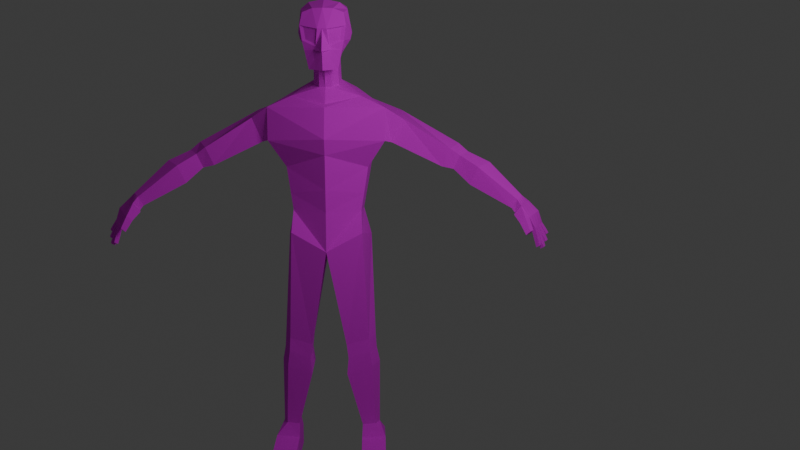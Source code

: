 # Source: startgameanim.blend1bibik.blend  (saved by Blender 4.2.66; exported with 4.5.12 LTS)
import bpy
from mathutils import Matrix  # noqa: F401  (used for matrix-valued properties, if any)

bpy.ops.wm.read_factory_settings(use_empty=True)
scene = bpy.context.scene
scene.name = 'Scene'

# ---- collections
col_collection = bpy.data.collections.new('Collection'); scene.collection.children.link(col_collection)

# ---- images (referenced by path relative to the original .blend; pixels are not part of the script)
import os
ASSET_DIR = os.environ.get("B2B_ASSET_DIR", "")  # directory of the original .blend (textures are referenced by path, not embedded)
HERE = os.path.dirname(os.path.abspath(__file__))  # packed textures are extracted next to this script under _unpacked/

def load_image(name, relpath, width, height, colorspace="sRGB"):
    """Load a texture the original file referenced (path relative to the .blend, or extracted next to this script)."""
    p = next((c for c in (os.path.join(HERE, relpath), os.path.join(ASSET_DIR, relpath)) if relpath and os.path.exists(c)), "")
    if p:
        img = bpy.data.images.load(p, check_existing=True)
        img.name = name
    else:  # same state as the original file: an image datablock whose file is absent (Cycles renders it pink)
        img = bpy.data.images.new(name, width, height)
        img.source = "FILE"
        img.filepath = "//" + (relpath or name)
    img.colorspace_settings.name = colorspace
    return img
img_pixilart_1730123778514_png = load_image('pixilart-1730123778514.png', 'pixilart-1730123778514.png', 1024, 1024, 'sRGB')

# ---- materials (node trees are filled in below, after node groups)
mat_material_001 = bpy.data.materials.new('Material.001')

# ---- material node trees
mat_material_001.use_nodes = True; mat_material_001.node_tree.nodes.clear()
_N = mat_material_001.node_tree.nodes; _L = mat_material_001.node_tree.links
n0 = _N.new('ShaderNodeBsdfPrincipled'); n0.name = 'Principled BSDF'; n0.location = (10, 300)
n0.inputs[2].default_value = 1.0
n1 = _N.new('ShaderNodeOutputMaterial'); n1.name = 'Material Output'; n1.location = (300, 300)
n2 = _N.new('ShaderNodeTexImage'); n2.name = 'Image Texture'; n2.location = (-378, 293)
n2.image = img_pixilart_1730123778514_png
_L.new(n0.outputs[0], n1.inputs[0])
_L.new(n2.outputs[0], n0.inputs[0])
_L.new(n2.outputs[1], n0.inputs[4])
n1.is_active_output = True

# ---- world
world_world = bpy.data.worlds.new('World'); scene.world = world_world
world_world.use_nodes = True; world_world.node_tree.nodes.clear()
_N = world_world.node_tree.nodes; _L = world_world.node_tree.links
n0 = _N.new('ShaderNodeOutputWorld'); n0.name = 'World Output'; n0.location = (300, 300)
n1 = _N.new('ShaderNodeBackground'); n1.name = 'Background'; n1.location = (10, 300)
n1.inputs[0].default_value = (0.05088, 0.05088, 0.05088, 1.0)
_L.new(n1.outputs[0], n0.inputs[0])
n0.is_active_output = True
world_world.color = (0.05088, 0.05088, 0.05088)
world_world.use_sun_shadow = False
world_world.sun_shadow_jitter_overblur = 0.0

# ---- cameras
cam_camera = bpy.data.cameras.new('Camera')
cam_camera.clip_end = 100.0
cam_camera.ortho_scale = 7.314

# ---- lights
light_light = bpy.data.lights.new('Light', 'POINT')
light_light.transmission_factor = 0.0
light_light.energy = 4570.0
light_light.shadow_soft_size = 4.743
light_light.shadow_maximum_resolution = 0.006
light_light.use_absolute_resolution = True

# ---- meshes
me_cube = bpy.data.meshes.new('Cube')
me_cube.from_pydata([(0.8233, 1.092, 19.37), (0.5182, 1.105, 17.72), (0.8233, -0.4477, 19.19), (0.5803, -0.4616, 16.98), (0.0, 1.278, 17.8), (0.9045, 1.27, 18.58), (0.0, -0.4705, 15.48), (0.9097, -0.6208, 18.7), (0.0, 2.119, 15.69), (0.0, -0.6208, 19.37), (0.9247, 0.06025, 19.31), (0.0, -0.8605, 16.96), (1.771, 2.202, 15.59), (0.0, 1.265, 19.54), (0.4833, 0.3352, 17.28), (0.0, 1.66, 18.68), (1.076, 0.3245, 18.39), (0.0, -0.3106, 17.32), (2.379, 0.1527, 15.43), (0.0, -0.9632, 18.6), (0.0, 0.06025, 19.7), (0.5112, 0.5997, 16.28), (0.0, 1.604, 16.48), (0.0, 0.1596, 16.23), (0.5456, 1.424, 16.45), (0.0, -0.5652, 13.57), (0.0, 1.942, 13.57), (1.856, 1.753, 13.57), (1.674, 0.4786, 12.95), (1.399, 0.3098, 11.19), (0.0, -0.4113, 11.19), (0.0, 1.611, 11.15), (1.452, 1.209, 11.15), (1.771, 2.202, 14.23), (0.0, 2.119, 14.63), (0.0, -0.7574, 14.23), (2.379, 0.1527, 14.07), (1.453, -0.1746, 10.32), (0.0, -0.4713, 9.573), (0.0, 2.058, 9.893), (1.737, 1.548, 9.956), (1.669, 0.4251, 5.62), (0.7315, 0.2832, 5.395), (0.7531, 1.539, 5.528), (1.923, 1.023, 5.627), (1.706, 0.4382, 5.041), (0.8041, 0.3162, 4.786), (0.8151, 1.536, 4.934), (1.958, 1.041, 5.09), (1.912, 0.7728, 1.681), (1.365, 0.6623, 1.681), (1.378, 1.438, 1.681), (2.077, 1.127, 1.681), (2.352, 0.5799, 1.151), (1.348, 0.4169, 1.151), (1.366, 1.911, 1.151), (2.264, 1.734, 1.151), (1.794, 0.4976, 4.38), (2.085, 1.192, 4.435), (0.7587, 1.779, 4.248), (0.7425, 0.3414, 4.071), (2.352, 0.6846, 0.2683), (1.348, 0.5216, 0.2683), (1.366, 1.911, 0.2683), (2.264, 1.734, 0.2683), (2.408, -0.442, 0.7848), (1.391, -0.4656, 0.8177), (2.382, -0.5923, 0.2683), (1.365, -0.6159, 0.2683), (2.424, -1.225, 0.6535), (1.408, -1.248, 0.6759), (2.398, -1.291, 0.2683), (1.381, -1.315, 0.2683), (3.082, 0.5857, 14.94), (2.989, 2.009, 15.13), (2.646, 0.4984, 13.97), (2.553, 1.921, 14.17), (5.422, 0.6524, 13.43), (5.762, 1.164, 13.52), (5.17, 0.7359, 12.85), (5.51, 1.247, 12.95), (6.163, 0.287, 13.0), (6.653, 0.9233, 13.12), (5.842, 0.4192, 12.25), (6.332, 1.055, 12.37), (7.731, -0.09689, 11.76), (7.965, 0.2283, 11.85), (7.533, -0.04044, 11.38), (7.821, 0.3127, 11.42), (7.895, -0.3143, 11.54), (8.25, 0.5329, 11.59), (7.65, -0.1389, 11.22), (8.012, 0.709, 11.27), (8.215, -0.5005, 11.1), (8.654, 0.3836, 11.2), (8.049, -0.3773, 10.88), (8.416, 0.5597, 10.89), (8.451, -0.5354, 10.67), (8.814, 0.4029, 10.72), (8.328, -0.4159, 10.57), (8.691, 0.5224, 10.62), (7.612, -0.2763, 11.16), (7.92, -0.3791, 11.45), (7.835, -0.6951, 10.89), (8.051, -0.767, 11.09), (8.233, -0.7142, 10.47), (8.363, -0.8109, 10.64), (8.066, -0.9634, 10.47), (8.235, -1.02, 10.63), (8.967, -0.7466, 10.17), (8.607, -0.3272, 9.89), (8.73, -0.4467, 9.985), (8.639, -0.6813, 9.972), (8.516, -0.5618, 9.877), (7.79, -0.01559, 11.78), (7.848, 0.06571, 11.8), (7.907, 0.147, 11.83), (7.605, 0.04785, 11.39), (7.677, 0.1361, 11.4), (7.749, 0.2244, 11.41), (7.984, -0.1025, 11.55), (8.072, 0.1093, 11.56), (8.161, 0.3211, 11.58), (7.741, 0.07311, 11.24), (7.831, 0.2851, 11.25), (7.922, 0.497, 11.26), (8.324, -0.2794, 11.13), (8.434, -0.05842, 11.15), (8.544, 0.1626, 11.18), (8.141, -0.143, 10.88), (8.232, 0.09121, 10.88), (8.324, 0.3255, 10.89), (8.542, -0.3008, 10.68), (8.633, -0.06625, 10.69), (8.723, 0.1683, 10.71), (8.419, -0.1814, 10.58), (8.51, 0.05321, 10.6), (8.6, 0.2878, 10.61), (8.828, -0.4362, 9.86), (8.918, -0.2016, 9.872), (8.705, -0.3167, 9.765), (8.795, -0.08212, 9.778), (8.943, -0.1341, 10.05), (9.034, 0.1004, 10.06), (8.82, -0.01468, 9.957), (8.911, 0.2199, 9.97), (8.993, 0.1537, 10.28), (9.083, 0.3883, 10.29), (8.96, 0.5077, 10.2), (8.87, 0.2732, 10.19), (8.728, -0.1114, 10.42), (8.823, -0.1565, 10.15), (8.7, -0.03701, 10.05), (8.605, 0.008103, 10.32), (8.637, -0.3459, 10.41), (8.732, -0.3911, 10.13), (8.514, -0.2265, 10.31), (8.609, -0.2716, 10.04), (8.391, -0.4646, 10.34), (8.454, -0.5132, 10.11), (8.605, -0.3494, 10.45), (8.667, -0.3981, 10.22), (8.514, -0.584, 10.44), (8.577, -0.6326, 10.2), (8.544, -0.2786, 10.12), (8.482, -0.23, 10.35), (8.613, 0.03058, 10.38), (8.717, 0.007953, 10.17), (8.84, -0.1115, 10.27), (8.736, -0.08888, 10.48), (8.704, 0.2652, 10.4), (8.807, 0.2425, 10.18), (8.827, 0.1457, 10.49), (8.93, 0.1231, 10.28), (8.781, 0.5175, 10.48), (8.871, 0.5126, 10.34), (8.78, 0.278, 10.33), (8.69, 0.2829, 10.47), (8.904, 0.398, 10.58), (8.994, 0.3931, 10.44), (8.813, 0.1634, 10.56), (8.903, 0.1586, 10.42), (8.141, -0.5458, 10.68), (7.95, -0.8293, 10.68), (8.143, -0.8934, 10.86), (8.289, -0.6557, 10.87), (5.378, 1.275, 13.85), (5.047, 1.354, 13.1), (5.022, 0.533, 13.72), (4.691, 0.6119, 12.97), (0.0, 1.633, 12.1), (1.507, 0.3759, 11.88), (1.611, 1.422, 12.1), (0.0, -0.4715, 12.13), (0.2901, -0.6611, 16.97), (0.4116, 1.179, 19.46), (0.2591, 1.192, 17.76), (0.4116, -0.5343, 19.35), (0.4523, 1.465, 18.63), (0.2416, -0.156, 17.32), (0.1874, -0.9704, 18.58), (0.6209, 0.06025, 19.57), (0.2728, 1.514, 16.46), (0.2556, 0.2233, 16.23), (0.7114, 1.188, 18.15), (0.745, -0.5412, 17.74), (0.0, 1.469, 18.24), (0.8325, 0.3299, 17.84), (0.0, -1.181, 17.71), (0.3725, -0.7386, 17.76), (0.3557, 1.328, 18.19), (0.6148, 1.146, 17.93), (0.6627, -0.5014, 17.36), (0.0, 1.374, 18.02), (0.6579, 0.3325, 17.56), (-0.005046, -1.005, 17.69), (0.3313, -0.6998, 17.37), (0.3074, 1.26, 17.97), (0.808, 1.229, 18.36), (0.8274, -0.581, 18.12), (0.0, 1.565, 18.46), (1.007, 0.3272, 18.11), (0.0, -0.9617, 18.38), (0.2761, -0.7774, 17.89), (0.404, 1.397, 18.41), (1.158, 1.72, 16.1), (1.445, 0.3762, 15.85), (0.7474, -0.6417, 18.63), (0.1543, -0.9287, 18.53), (0.6798, -0.609, 18.15), (0.2271, -0.7703, 17.97), (0.0, -0.2427, 15.58), (0.5295, 2.282, 15.79), (0.23, 2.053, 13.68), (0.5342, 1.516, 11.21), (0.2193, 2.282, 14.55), (0.2038, 1.997, 9.953), (0.2485, 1.726, 12.17), (-0.8233, 1.092, 19.37), (-0.5182, 1.105, 17.72), (-0.8233, -0.4477, 19.19), (-0.5803, -0.4616, 16.98), (-0.9045, 1.27, 18.58), (-0.9097, -0.6208, 18.7), (-0.9247, 0.06025, 19.31), (-1.771, 2.202, 15.59), (-0.4833, 0.3352, 17.28), (-1.076, 0.3245, 18.39), (-2.379, 0.1527, 15.43), (-0.5112, 0.5997, 16.28), (-0.5456, 1.424, 16.45), (-1.856, 1.753, 13.57), (-1.674, 0.4786, 12.95), (-1.399, 0.3098, 11.19), (-1.452, 1.209, 11.15), (-1.771, 2.202, 14.23), (-2.379, 0.1527, 14.07), (-1.453, -0.1746, 10.32), (-1.737, 1.548, 9.956), (-1.669, 0.4251, 5.62), (-0.7315, 0.2832, 5.395), (-0.7531, 1.539, 5.528), (-1.923, 1.023, 5.627), (-1.706, 0.4382, 5.041), (-0.8041, 0.3162, 4.786), (-0.8151, 1.536, 4.934), (-1.958, 1.041, 5.09), (-1.912, 0.7728, 1.681), (-1.365, 0.6623, 1.681), (-1.378, 1.438, 1.681), (-2.077, 1.127, 1.681), (-2.352, 0.5799, 1.151), (-1.348, 0.4169, 1.151), (-1.366, 1.911, 1.151), (-2.264, 1.734, 1.151), (-1.794, 0.4976, 4.38), (-2.085, 1.192, 4.435), (-0.7587, 1.779, 4.248), (-0.7425, 0.3414, 4.071), (-2.352, 0.6846, 0.2683), (-1.348, 0.5216, 0.2683), (-1.366, 1.911, 0.2683), (-2.264, 1.734, 0.2683), (-2.408, -0.442, 0.7848), (-1.391, -0.4656, 0.8177), (-2.382, -0.5923, 0.2683), (-1.365, -0.6159, 0.2683), (-2.424, -1.225, 0.6535), (-1.408, -1.248, 0.6759), (-2.398, -1.291, 0.2683), (-1.381, -1.315, 0.2683), (-3.082, 0.5857, 14.94), (-2.989, 2.009, 15.13), (-2.646, 0.4984, 13.97), (-2.553, 1.921, 14.17), (-5.422, 0.6524, 13.43), (-5.762, 1.164, 13.52), (-5.17, 0.7359, 12.85), (-5.51, 1.247, 12.95), (-6.163, 0.287, 13.0), (-6.653, 0.9233, 13.12), (-5.842, 0.4192, 12.25), (-6.332, 1.055, 12.37), (-7.731, -0.09689, 11.76), (-7.965, 0.2283, 11.85), (-7.533, -0.04044, 11.38), (-7.821, 0.3127, 11.42), (-7.895, -0.3143, 11.54), (-8.25, 0.5329, 11.59), (-7.65, -0.1389, 11.22), (-8.012, 0.709, 11.27), (-8.215, -0.5005, 11.1), (-8.654, 0.3836, 11.2), (-8.049, -0.3773, 10.88), (-8.416, 0.5597, 10.89), (-8.451, -0.5354, 10.67), (-8.814, 0.4029, 10.72), (-8.328, -0.4159, 10.57), (-8.691, 0.5224, 10.62), (-7.612, -0.2763, 11.16), (-7.92, -0.3791, 11.45), (-7.835, -0.6951, 10.89), (-8.051, -0.767, 11.09), (-8.233, -0.7142, 10.47), (-8.363, -0.8109, 10.64), (-8.066, -0.9634, 10.47), (-8.235, -1.02, 10.63), (-8.967, -0.7466, 10.17), (-8.607, -0.3272, 9.89), (-8.73, -0.4467, 9.985), (-8.639, -0.6813, 9.972), (-8.516, -0.5618, 9.877), (-7.79, -0.01559, 11.78), (-7.848, 0.06571, 11.8), (-7.907, 0.147, 11.83), (-7.605, 0.04785, 11.39), (-7.677, 0.1361, 11.4), (-7.749, 0.2244, 11.41), (-7.984, -0.1025, 11.55), (-8.072, 0.1093, 11.56), (-8.161, 0.3211, 11.58), (-7.741, 0.07311, 11.24), (-7.831, 0.2851, 11.25), (-7.922, 0.497, 11.26), (-8.324, -0.2794, 11.13), (-8.434, -0.05842, 11.15), (-8.544, 0.1626, 11.18), (-8.141, -0.143, 10.88), (-8.232, 0.09121, 10.88), (-8.324, 0.3255, 10.89), (-8.542, -0.3008, 10.68), (-8.633, -0.06625, 10.69), (-8.723, 0.1683, 10.71), (-8.419, -0.1814, 10.58), (-8.51, 0.05321, 10.6), (-8.6, 0.2878, 10.61), (-8.828, -0.4362, 9.86), (-8.918, -0.2016, 9.872), (-8.705, -0.3167, 9.765), (-8.795, -0.08212, 9.778), (-8.943, -0.1341, 10.05), (-9.034, 0.1004, 10.06), (-8.82, -0.01468, 9.957), (-8.911, 0.2199, 9.97), (-8.993, 0.1537, 10.28), (-9.083, 0.3883, 10.29), (-8.96, 0.5077, 10.2), (-8.87, 0.2732, 10.19), (-8.728, -0.1114, 10.42), (-8.823, -0.1565, 10.15), (-8.7, -0.03701, 10.05), (-8.605, 0.008103, 10.32), (-8.637, -0.3459, 10.41), (-8.732, -0.3911, 10.13), (-8.514, -0.2265, 10.31), (-8.609, -0.2716, 10.04), (-8.391, -0.4646, 10.34), (-8.454, -0.5132, 10.11), (-8.605, -0.3494, 10.45), (-8.667, -0.3981, 10.22), (-8.514, -0.584, 10.44), (-8.577, -0.6326, 10.2), (-8.544, -0.2786, 10.12), (-8.482, -0.23, 10.35), (-8.613, 0.03058, 10.38), (-8.717, 0.007953, 10.17), (-8.84, -0.1115, 10.27), (-8.736, -0.08888, 10.48), (-8.704, 0.2652, 10.4), (-8.807, 0.2425, 10.18), (-8.827, 0.1457, 10.49), (-8.93, 0.1231, 10.28), (-8.781, 0.5175, 10.48), (-8.871, 0.5126, 10.34), (-8.78, 0.278, 10.33), (-8.69, 0.2829, 10.47), (-8.904, 0.398, 10.58), (-8.994, 0.3931, 10.44), (-8.813, 0.1634, 10.56), (-8.903, 0.1586, 10.42), (-8.141, -0.5458, 10.68), (-7.95, -0.8293, 10.68), (-8.143, -0.8934, 10.86), (-8.289, -0.6557, 10.87), (-5.378, 1.275, 13.85), (-5.047, 1.354, 13.1), (-5.022, 0.533, 13.72), (-4.691, 0.6119, 12.97), (-1.507, 0.3759, 11.88), (-1.611, 1.422, 12.1), (-0.2901, -0.6611, 16.97), (-0.4116, 1.179, 19.46), (-0.2591, 1.192, 17.76), (-0.4116, -0.5343, 19.35), (-0.4523, 1.465, 18.63), (-0.2416, -0.156, 17.32), (-0.1874, -0.9704, 18.58), (-0.6209, 0.06025, 19.57), (-0.2728, 1.514, 16.46), (-0.2556, 0.2233, 16.23), (-0.7114, 1.188, 18.15), (-0.745, -0.5412, 17.74), (-0.8325, 0.3299, 17.84), (-0.3725, -0.7386, 17.76), (-0.3557, 1.328, 18.19), (-0.6148, 1.146, 17.93), (-0.6627, -0.5014, 17.36), (-0.6579, 0.3325, 17.56), (0.005046, -1.005, 17.69), (-0.3313, -0.6998, 17.37), (-0.3074, 1.26, 17.97), (-0.808, 1.229, 18.36), (-0.8274, -0.581, 18.12), (-1.007, 0.3272, 18.11), (-0.2761, -0.7774, 17.89), (-0.404, 1.397, 18.41), (-1.158, 1.72, 16.1), (-1.445, 0.3762, 15.85), (-0.7474, -0.6417, 18.63), (-0.1543, -0.9287, 18.53), (-0.6798, -0.609, 18.15), (-0.2271, -0.7703, 17.97), (-0.5295, 2.282, 15.79), (-0.23, 2.053, 13.68), (-0.5342, 1.516, 11.21), (-0.2193, 2.282, 14.55), (-0.2038, 1.997, 9.953), (-0.2485, 1.726, 12.17)], [], [(199, 14, 3, 194), (16, 10, 2, 7), (198, 195, 0, 5), (224, 198, 5, 218), (221, 16, 7, 219), (218, 5, 16, 221), (5, 0, 10, 16), (12, 232, 24, 225), (225, 226, 18, 12), (235, 33, 27, 233), (223, 200, 19, 222), (200, 197, 9, 19), (201, 20, 9, 197), (195, 13, 20, 201), (1, 14, 21, 24), (196, 1, 24, 202), (199, 17, 23, 203), (192, 191, 29, 32), (36, 35, 25, 28), (33, 36, 28, 27), (234, 32, 40, 236), (237, 192, 32, 234), (191, 193, 30, 29), (18, 36, 75, 73), (18, 6, 35, 36), (232, 12, 33, 235), (40, 37, 41, 44), (29, 30, 38, 37), (32, 29, 37, 40), (43, 44, 48, 47), (38, 39, 43, 42), (39, 236, 40, 44, 43), (37, 38, 42, 41), (58, 57, 49, 52), (41, 42, 46, 45), (44, 41, 45, 48), (42, 43, 47, 46), (51, 52, 56, 55), (60, 59, 51, 50), (59, 58, 52, 51), (57, 60, 50, 49), (56, 53, 61, 64), (49, 50, 54, 53), (52, 49, 53, 56), (50, 51, 55, 54), (45, 46, 60, 57), (47, 48, 58, 59), (46, 47, 59, 60), (48, 45, 57, 58), (63, 64, 61, 62), (54, 55, 63, 62), (55, 56, 64, 63), (61, 53, 65, 67), (66, 68, 72, 70), (62, 61, 67, 68), (54, 62, 68, 66), (53, 54, 66, 65), (69, 70, 72, 71), (68, 67, 71, 72), (67, 65, 69, 71), (65, 66, 70, 69), (187, 186, 78, 80), (36, 33, 76, 75), (12, 18, 73, 74), (33, 12, 74, 76), (79, 80, 84, 83), (186, 188, 77, 78), (189, 187, 80, 79), (188, 189, 79, 77), (81, 83, 87, 85), (77, 79, 83, 81), (80, 78, 82, 84), (78, 77, 81, 82), (114, 85, 89, 120), (84, 82, 86, 88), (82, 81, 85, 114, 115, 116, 86), (83, 84, 88, 119, 118, 117, 87), (125, 92, 96, 131), (119, 88, 92, 125), (85, 87, 91, 89), (88, 86, 90, 92), (96, 94, 98, 100), (93, 89, 102, 104), (92, 90, 94, 96), (120, 89, 93, 126), (110, 111, 112, 113), (126, 93, 97, 132), (131, 96, 100, 137), (93, 95, 99, 97), (102, 101, 103, 104), (89, 91, 101, 102), (91, 95, 103, 101), (183, 182, 105, 107), (105, 106, 108, 107), (185, 184, 108, 106), (184, 183, 107, 108), (182, 185, 106, 105), (176, 175, 148, 149), (168, 167, 144, 142), (152, 151, 139, 141), (95, 129, 135, 99), (129, 130, 136, 135), (130, 131, 137, 136), (94, 128, 134, 98), (128, 127, 133, 134), (127, 126, 132, 133), (90, 122, 128, 94), (122, 121, 127, 128), (121, 120, 126, 127), (87, 117, 123, 91), (117, 118, 124, 123), (118, 119, 125, 124), (91, 123, 129, 95), (123, 124, 130, 129), (124, 125, 131, 130), (86, 116, 122, 90), (116, 115, 121, 122), (115, 114, 120, 121), (164, 161, 111, 110), (161, 163, 112, 111), (163, 159, 113, 112), (159, 164, 110, 113), (139, 138, 140, 141), (151, 155, 138, 139), (155, 157, 140, 138), (157, 152, 141, 140), (143, 142, 144, 145), (167, 171, 145, 144), (171, 173, 143, 145), (173, 168, 142, 143), (147, 146, 149, 148), (175, 179, 147, 148), (179, 181, 146, 147), (181, 176, 149, 146), (135, 136, 153, 156), (156, 153, 152, 157), (132, 135, 156, 154), (154, 156, 157, 155), (133, 132, 154, 150), (150, 154, 155, 151), (136, 133, 150, 153), (153, 150, 151, 152), (99, 135, 165, 158), (158, 165, 164, 159), (97, 99, 158, 162), (162, 158, 159, 163), (132, 97, 162, 160), (160, 162, 163, 161), (135, 132, 160, 165), (165, 160, 161, 164), (134, 133, 169, 172), (172, 169, 168, 173), (137, 134, 172, 170), (170, 172, 173, 171), (136, 137, 170, 166), (166, 170, 171, 167), (133, 136, 166, 169), (169, 166, 167, 168), (134, 137, 177, 180), (180, 177, 176, 181), (98, 134, 180, 178), (178, 180, 181, 179), (100, 98, 178, 174), (174, 178, 179, 175), (137, 100, 174, 177), (177, 174, 175, 176), (95, 93, 185, 182), (104, 103, 183, 184), (93, 104, 184, 185), (103, 95, 182, 183), (73, 75, 189, 188), (75, 76, 187, 189), (74, 73, 188, 186), (76, 74, 186, 187), (28, 25, 193, 191), (233, 27, 192, 237), (27, 28, 191, 192), (14, 199, 203, 21), (4, 196, 202, 22), (0, 195, 201, 10), (10, 201, 197, 2), (7, 2, 197, 200), (220, 15, 198, 224), (15, 13, 195, 198), (17, 199, 194, 11), (213, 206, 210, 217), (212, 205, 209, 216), (216, 209, 208, 215), (211, 204, 207, 214), (214, 207, 205, 212), (217, 210, 204, 211), (196, 217, 211, 1), (14, 214, 212, 3), (1, 211, 214, 14), (194, 216, 215, 11), (3, 212, 216, 194), (4, 213, 217, 196), (206, 220, 224, 210), (205, 219, 223, 209), (209, 223, 222, 208), (204, 218, 221, 207), (207, 221, 219, 205), (210, 224, 218, 204), (24, 21, 226, 225), (229, 227, 228, 230), (7, 200, 228, 227), (200, 223, 230, 228), (219, 7, 227, 229), (223, 219, 229, 230), (6, 18, 226, 231), (203, 23, 231), (226, 21, 203, 231), (26, 233, 237, 190), (8, 232, 235, 34), (190, 237, 234, 31), (31, 234, 236, 39), (34, 235, 233, 26), (8, 22, 232), (22, 202, 24, 232), (79, 77, 78, 80), (415, 410, 241, 246), (247, 243, 240, 244), (414, 242, 238, 411), (435, 431, 242, 414), (433, 432, 243, 247), (431, 433, 247, 242), (242, 247, 244, 238), (245, 436, 250, 442), (436, 245, 248, 437), (445, 443, 251, 255), (434, 222, 19, 416), (416, 19, 9, 413), (417, 413, 9, 20), (411, 417, 20, 13), (239, 250, 249, 246), (412, 418, 250, 239), (415, 419, 23, 17), (409, 254, 253, 408), (256, 252, 25, 35), (255, 251, 252, 256), (444, 446, 258, 254), (447, 444, 254, 409), (408, 253, 30, 193), (248, 291, 293, 256), (248, 256, 35, 6), (442, 445, 255, 245), (258, 262, 259, 257), (253, 257, 38, 30), (254, 258, 257, 253), (261, 265, 266, 262), (38, 260, 261, 39), (39, 261, 262, 258, 446), (257, 259, 260, 38), (276, 270, 267, 275), (259, 263, 264, 260), (262, 266, 263, 259), (260, 264, 265, 261), (269, 273, 274, 270), (278, 268, 269, 277), (277, 269, 270, 276), (275, 267, 268, 278), (274, 282, 279, 271), (267, 271, 272, 268), (270, 274, 271, 267), (268, 272, 273, 269), (263, 275, 278, 264), (265, 277, 276, 266), (264, 278, 277, 265), (266, 276, 275, 263), (281, 280, 279, 282), (272, 280, 281, 273), (273, 281, 282, 274), (279, 285, 283, 271), (284, 288, 290, 286), (280, 286, 285, 279), (272, 284, 286, 280), (271, 283, 284, 272), (287, 289, 290, 288), (286, 290, 289, 285), (285, 289, 287, 283), (283, 287, 288, 284), (405, 298, 296, 404), (256, 293, 294, 255), (245, 292, 291, 248), (255, 294, 292, 245), (297, 301, 302, 298), (404, 296, 295, 406), (407, 297, 298, 405), (406, 295, 297, 407), (299, 303, 305, 301), (295, 299, 301, 297), (298, 302, 300, 296), (296, 300, 299, 295), (332, 338, 307, 303), (302, 306, 304, 300), (300, 304, 334, 333, 332, 303, 299), (301, 305, 335, 336, 337, 306, 302), (343, 349, 314, 310), (337, 343, 310, 306), (303, 307, 309, 305), (306, 310, 308, 304), (314, 318, 316, 312), (311, 322, 320, 307), (310, 314, 312, 308), (338, 344, 311, 307), (328, 331, 330, 329), (344, 350, 315, 311), (349, 355, 318, 314), (311, 315, 317, 313), (320, 322, 321, 319), (307, 320, 319, 309), (309, 319, 321, 313), (401, 325, 323, 400), (323, 325, 326, 324), (403, 324, 326, 402), (402, 326, 325, 401), (400, 323, 324, 403), (394, 367, 366, 393), (386, 360, 362, 385), (370, 359, 357, 369), (313, 317, 353, 347), (347, 353, 354, 348), (348, 354, 355, 349), (312, 316, 352, 346), (346, 352, 351, 345), (345, 351, 350, 344), (308, 312, 346, 340), (340, 346, 345, 339), (339, 345, 344, 338), (305, 309, 341, 335), (335, 341, 342, 336), (336, 342, 343, 337), (309, 313, 347, 341), (341, 347, 348, 342), (342, 348, 349, 343), (304, 308, 340, 334), (334, 340, 339, 333), (333, 339, 338, 332), (382, 328, 329, 379), (379, 329, 330, 381), (381, 330, 331, 377), (377, 331, 328, 382), (357, 359, 358, 356), (369, 357, 356, 373), (373, 356, 358, 375), (375, 358, 359, 370), (361, 363, 362, 360), (385, 362, 363, 389), (389, 363, 361, 391), (391, 361, 360, 386), (365, 366, 367, 364), (393, 366, 365, 397), (397, 365, 364, 399), (399, 364, 367, 394), (353, 374, 371, 354), (374, 375, 370, 371), (350, 372, 374, 353), (372, 373, 375, 374), (351, 368, 372, 350), (368, 369, 373, 372), (354, 371, 368, 351), (371, 370, 369, 368), (317, 376, 383, 353), (376, 377, 382, 383), (315, 380, 376, 317), (380, 381, 377, 376), (350, 378, 380, 315), (378, 379, 381, 380), (353, 383, 378, 350), (383, 382, 379, 378), (352, 390, 387, 351), (390, 391, 386, 387), (355, 388, 390, 352), (388, 389, 391, 390), (354, 384, 388, 355), (384, 385, 389, 388), (351, 387, 384, 354), (387, 386, 385, 384), (352, 398, 395, 355), (398, 399, 394, 395), (316, 396, 398, 352), (396, 397, 399, 398), (318, 392, 396, 316), (392, 393, 397, 396), (355, 395, 392, 318), (395, 394, 393, 392), (313, 400, 403, 311), (322, 402, 401, 321), (311, 403, 402, 322), (321, 401, 400, 313), (291, 406, 407, 293), (293, 407, 405, 294), (292, 404, 406, 291), (294, 405, 404, 292), (252, 408, 193, 25), (443, 447, 409, 251), (251, 409, 408, 252), (246, 249, 419, 415), (4, 22, 418, 412), (238, 244, 417, 411), (244, 240, 413, 417), (243, 416, 413, 240), (220, 435, 414, 15), (15, 414, 411, 13), (17, 11, 410, 415), (213, 430, 424, 206), (426, 429, 423, 421), (429, 428, 208, 423), (425, 427, 422, 420), (427, 426, 421, 422), (430, 425, 420, 424), (412, 239, 425, 430), (246, 241, 426, 427), (239, 246, 427, 425), (410, 11, 428, 429), (241, 410, 429, 426), (4, 412, 430, 213), (206, 424, 435, 220), (421, 423, 434, 432), (423, 208, 222, 434), (420, 422, 433, 431), (422, 421, 432, 433), (424, 420, 431, 435), (250, 436, 437, 249), (440, 441, 439, 438), (243, 438, 439, 416), (416, 439, 441, 434), (432, 440, 438, 243), (434, 441, 440, 432), (6, 231, 437, 248), (419, 231, 23), (437, 231, 419, 249), (26, 190, 447, 443), (8, 34, 445, 442), (190, 31, 444, 447), (31, 39, 446, 444), (34, 26, 443, 445), (8, 442, 22), (22, 442, 250, 418), (297, 298, 296, 295)])
_uv = me_cube.uv_layers.new(name='UVMap')
_uv.uv.foreach_set('vector', [0.5933, 0.8171, 0.6074, 0.8478, 0.5701, 0.8295, 0.5617, 0.8176, 0.5808, 0.9005, 0.5576, 0.9271, 0.5421, 0.9171, 0.5436, 0.8987, 0.6237, 0.9384, 0.5913, 0.9619, 0.5883, 0.9443, 0.6074, 0.9252, 0.6303, 0.929, 0.6237, 0.9384, 0.6074, 0.9252, 0.6134, 0.918, 0.586, 0.8905, 0.5808, 0.9005, 0.5436, 0.8987, 0.5518, 0.875, 0.6134, 0.918, 0.6074, 0.9252, 0.5808, 0.9005, 0.586, 0.8905, 0.6074, 0.9252, 0.5883, 0.9443, 0.5576, 0.9271, 0.5808, 0.9005, 0.5813, 0.4126, 0.5563, 0.3694, 0.5921, 0.3441, 0.591, 0.3759, 0.591, 0.3759, 0.6495, 0.3743, 0.673, 0.4148, 0.5813, 0.4126, 0.8721, 0.5536, 0.821, 0.5163, 0.8264, 0.4819, 0.8878, 0.5202, 0.5284, 0.8545, 0.5133, 0.8819, 0.5045, 0.8817, 0.5074, 0.8718, 0.5133, 0.8819, 0.5254, 0.9244, 0.5044, 0.929, 0.5045, 0.8817, 0.5495, 0.9409, 0.5296, 0.9676, 0.5044, 0.929, 0.5254, 0.9244, 0.5913, 0.9619, 0.5955, 0.984, 0.5296, 0.9676, 0.5495, 0.9409, 0.7229, 0.646, 0.7158, 0.6853, 0.6691, 0.6887, 0.6641, 0.651, 0.7228, 0.6335, 0.7229, 0.646, 0.6641, 0.651, 0.663, 0.6381, 0.7253, 0.7081, 0.7278, 0.7209, 0.6742, 0.7209, 0.673, 0.709, 0.8718, 0.4302, 0.8605, 0.3846, 0.8868, 0.3723, 0.9017, 0.4034, 0.7381, 0.4432, 0.7424, 0.3104, 0.7743, 0.3104, 0.811, 0.41, 0.821, 0.5163, 0.7381, 0.4432, 0.811, 0.41, 0.8264, 0.4819, 0.486, 0.3608, 0.4488, 0.3883, 0.4105, 0.3485, 0.4608, 0.3013, 0.9165, 0.4665, 0.8718, 0.4302, 0.9017, 0.4034, 0.9284, 0.4287, 0.8605, 0.3846, 0.8387, 0.3104, 0.8792, 0.3104, 0.8868, 0.3723, 0.673, 0.4148, 0.7381, 0.4432, 0.7339, 0.4682, 0.6697, 0.46, 0.673, 0.4148, 0.6844, 0.3104, 0.7424, 0.3104, 0.7381, 0.4432, 0.5563, 0.3694, 0.5813, 0.4126, 0.5387, 0.4488, 0.5082, 0.389, 0.4105, 0.3485, 0.3828, 0.4206, 0.226, 0.2478, 0.2498, 0.2264, 0.4269, 0.4247, 0.4091, 0.4891, 0.3135, 0.4886, 0.3828, 0.4206, 0.4488, 0.3883, 0.4269, 0.4247, 0.3828, 0.4206, 0.4105, 0.3485, 0.2928, 0.1839, 0.2498, 0.2264, 0.2327, 0.2073, 0.2741, 0.1656, 0.3135, 0.4886, 0.16, 0.488, 0.1414, 0.2965, 0.1873, 0.2685, 0.4659, 0.2925, 0.4608, 0.3013, 0.4105, 0.3485, 0.2498, 0.2264, 0.2928, 0.1839, 0.3828, 0.4206, 0.3135, 0.4886, 0.1873, 0.2685, 0.226, 0.2478, 0.2148, 0.1831, 0.1927, 0.2039, 0.1106, 0.1001, 0.1277, 0.08799, 0.226, 0.2478, 0.1873, 0.2685, 0.1722, 0.245, 0.2095, 0.227, 0.2498, 0.2264, 0.226, 0.2478, 0.2095, 0.227, 0.2327, 0.2073, 0.1873, 0.2685, 0.1414, 0.2965, 0.1304, 0.276, 0.1722, 0.245, 0.1616, 0.07303, 0.1277, 0.08799, 0.1304, 0.05418, 0.1595, 0.04417, 0.1542, 0.2216, 0.1063, 0.2564, 0.06345, 0.1504, 0.0874, 0.1204, 0.2584, 0.1361, 0.2148, 0.1831, 0.1277, 0.08799, 0.1616, 0.07303, 0.1927, 0.2039, 0.1542, 0.2216, 0.0874, 0.1204, 0.1106, 0.1001, 0.1304, 0.05418, 0.0944, 0.07012, 0.0935, 0.03892, 0.1205, 0.03336, 0.1106, 0.1001, 0.0874, 0.1204, 0.07005, 0.09985, 0.0944, 0.07012, 0.1277, 0.08799, 0.1106, 0.1001, 0.0944, 0.07012, 0.1304, 0.05418, 0.0874, 0.1204, 0.06345, 0.1504, 0.03224, 0.1541, 0.07005, 0.09985, 0.2095, 0.227, 0.1722, 0.245, 0.1542, 0.2216, 0.1927, 0.2039, 0.2741, 0.1656, 0.2327, 0.2073, 0.2148, 0.1831, 0.2584, 0.1361, 0.1722, 0.245, 0.1304, 0.276, 0.1063, 0.2564, 0.1542, 0.2216, 0.2327, 0.2073, 0.2095, 0.227, 0.1927, 0.2039, 0.2148, 0.1831, 0.1434, 0.0122, 0.1205, 0.03336, 0.0935, 0.03892, 0.08541, 0.000218, 0.07005, 0.09985, 0.03224, 0.1541, 0.000218, 0.1317, 0.03538, 0.08132, 0.1595, 0.04417, 0.1304, 0.05418, 0.1205, 0.03336, 0.1434, 0.0122, 0.0935, 0.03892, 0.0944, 0.07012, 0.06267, 0.05627, 0.05925, 0.04177, 0.08032, 0.05936, 0.06414, 0.04001, 0.08182, 0.01463, 0.09498, 0.02735, 0.08541, 0.000218, 0.0935, 0.03892, 0.05925, 0.04177, 0.04212, 0.01846, 0.07005, 0.09985, 0.03538, 0.08132, 0.06414, 0.04001, 0.08032, 0.05936, 0.0944, 0.07012, 0.07005, 0.09985, 0.04191, 0.07764, 0.06267, 0.05627, 0.04947, 0.04953, 0.02448, 0.05521, 0.02519, 0.0367, 0.04937, 0.04525, 0.04212, 0.01846, 0.05925, 0.04177, 0.04937, 0.04525, 0.02519, 0.0367, 0.05925, 0.04177, 0.06267, 0.05627, 0.04947, 0.04953, 0.04937, 0.04525, 0.06267, 0.05627, 0.04191, 0.07764, 0.02448, 0.05521, 0.04947, 0.04953, 0.5959, 0.5835, 0.6267, 0.5724, 0.6292, 0.593, 0.605, 0.6016, 0.7381, 0.4432, 0.821, 0.5163, 0.7894, 0.5241, 0.7339, 0.4682, 0.5813, 0.4126, 0.673, 0.4148, 0.6697, 0.46, 0.6013, 0.4641, 0.5387, 0.4488, 0.5813, 0.4126, 0.6013, 0.4641, 0.5592, 0.4784, 0.7652, 0.927, 0.7335, 0.9256, 0.7282, 0.8742, 0.7637, 0.8833, 0.6267, 0.5724, 0.6585, 0.5659, 0.6539, 0.586, 0.6292, 0.593, 0.6866, 0.5779, 0.7049, 0.6069, 0.6884, 0.6207, 0.6778, 0.596, 0.6585, 0.5659, 0.6866, 0.5779, 0.6778, 0.596, 0.6539, 0.586, 0.7965, 0.8892, 0.7637, 0.8833, 0.7756, 0.7979, 0.7961, 0.8001, 0.7966, 0.9303, 0.7652, 0.927, 0.7637, 0.8833, 0.7965, 0.8892, 0.8602, 0.9261, 0.8275, 0.9272, 0.8279, 0.8822, 0.8638, 0.8741, 0.8275, 0.9272, 0.7966, 0.9303, 0.7965, 0.8892, 0.8279, 0.8822, 0.8648, 0.7807, 0.8416, 0.7701, 0.8769, 0.7199, 0.8844, 0.7283, 0.8638, 0.8741, 0.8279, 0.8822, 0.8158, 0.798, 0.8351, 0.7881, 0.8279, 0.8822, 0.7965, 0.8892, 0.7961, 0.8001, 0.801, 0.7995, 0.8059, 0.799, 0.8108, 0.7985, 0.8158, 0.798, 0.7637, 0.8833, 0.7282, 0.8742, 0.7563, 0.7881, 0.7612, 0.7906, 0.766, 0.793, 0.7708, 0.7954, 0.7756, 0.7979, 0.9068, 0.7037, 0.905, 0.7097, 0.899, 0.7104, 0.8983, 0.7087, 0.9368, 0.6567, 0.9368, 0.6786, 0.905, 0.7097, 0.9068, 0.7037, 0.8416, 0.7701, 0.8327, 0.652, 0.8781, 0.6911, 0.8769, 0.7199, 0.9368, 0.6786, 0.9253, 0.766, 0.9065, 0.7192, 0.905, 0.7097, 0.899, 0.7104, 0.8979, 0.7133, 0.8972, 0.7112, 0.8973, 0.7108, 0.8918, 0.711, 0.8769, 0.7199, 0.8807, 0.7162, 0.8906, 0.7098, 0.905, 0.7097, 0.9065, 0.7192, 0.8979, 0.7133, 0.899, 0.7104, 0.8844, 0.7283, 0.8769, 0.7199, 0.8918, 0.711, 0.893, 0.7129, 0.8947, 0.71, 0.8947, 0.71, 0.8947, 0.71, 0.8947, 0.71, 0.893, 0.7129, 0.8918, 0.711, 0.8944, 0.7101, 0.895, 0.7104, 0.8983, 0.7087, 0.899, 0.7104, 0.8973, 0.7108, 0.8968, 0.7103, 0.8918, 0.711, 0.8927, 0.7084, 0.8945, 0.7097, 0.8944, 0.7101, 0.8807, 0.7162, 0.8849, 0.7031, 0.8906, 0.7091, 0.8906, 0.7098, 0.8769, 0.7199, 0.8781, 0.6911, 0.8849, 0.7031, 0.8807, 0.7162, 0.8781, 0.6911, 0.8927, 0.7084, 0.8906, 0.7091, 0.8849, 0.7031, 0.8909, 0.7094, 0.8911, 0.7094, 0.891, 0.7094, 0.891, 0.7094, 0.891, 0.7094, 0.891, 0.7094, 0.891, 0.7094, 0.891, 0.7094, 0.8911, 0.7096, 0.8909, 0.7095, 0.891, 0.7094, 0.891, 0.7094, 0.8909, 0.7095, 0.8909, 0.7094, 0.891, 0.7094, 0.891, 0.7094, 0.8911, 0.7094, 0.8911, 0.7096, 0.891, 0.7094, 0.891, 0.7094, 0.897, 0.7109, 0.897, 0.7109, 0.897, 0.7109, 0.897, 0.7109, 0.8962, 0.7105, 0.8962, 0.7105, 0.8962, 0.7105, 0.8962, 0.7105, 0.8954, 0.7101, 0.8954, 0.7101, 0.8954, 0.7101, 0.8954, 0.7101, 0.8927, 0.7084, 0.8946, 0.7072, 0.8952, 0.7098, 0.8945, 0.7097, 0.8946, 0.7072, 0.8967, 0.7075, 0.896, 0.71, 0.8952, 0.7098, 0.8967, 0.7075, 0.8983, 0.7087, 0.8968, 0.7103, 0.896, 0.71, 0.8979, 0.7133, 0.8965, 0.7139, 0.8965, 0.7111, 0.8972, 0.7112, 0.8965, 0.7139, 0.8947, 0.7138, 0.8958, 0.7107, 0.8965, 0.7111, 0.8947, 0.7138, 0.893, 0.7129, 0.895, 0.7104, 0.8958, 0.7107, 0.9065, 0.7192, 0.9027, 0.7253, 0.8965, 0.7139, 0.8979, 0.7133, 0.9027, 0.7253, 0.8949, 0.7297, 0.8947, 0.7138, 0.8965, 0.7139, 0.8949, 0.7297, 0.8844, 0.7283, 0.893, 0.7129, 0.8947, 0.7138, 0.8327, 0.652, 0.8619, 0.6211, 0.8923, 0.6823, 0.8781, 0.6911, 0.8619, 0.6211, 0.9154, 0.6244, 0.9057, 0.6917, 0.8923, 0.6823, 0.9154, 0.6244, 0.9368, 0.6567, 0.9068, 0.7037, 0.9057, 0.6917, 0.8781, 0.6911, 0.8923, 0.6823, 0.8946, 0.7072, 0.8927, 0.7084, 0.8923, 0.6823, 0.9057, 0.6917, 0.8967, 0.7075, 0.8946, 0.7072, 0.9057, 0.6917, 0.9068, 0.7037, 0.8983, 0.7087, 0.8967, 0.7075, 0.9253, 0.766, 0.9123, 0.7803, 0.9027, 0.7253, 0.9065, 0.7192, 0.9123, 0.7803, 0.8886, 0.7877, 0.8949, 0.7297, 0.9027, 0.7253, 0.8886, 0.7877, 0.8648, 0.7807, 0.8844, 0.7283, 0.8949, 0.7297, 0.8947, 0.71, 0.8947, 0.71, 0.8947, 0.71, 0.8947, 0.71, 0.8947, 0.71, 0.8947, 0.71, 0.8947, 0.71, 0.8947, 0.71, 0.8947, 0.71, 0.8947, 0.71, 0.8947, 0.71, 0.8947, 0.71, 0.8947, 0.71, 0.8947, 0.71, 0.8947, 0.71, 0.8947, 0.71, 0.8954, 0.7101, 0.8954, 0.7101, 0.8954, 0.71, 0.8954, 0.7101, 0.8954, 0.7101, 0.8954, 0.7101, 0.8954, 0.7101, 0.8954, 0.7101, 0.8954, 0.7101, 0.8954, 0.7101, 0.8954, 0.71, 0.8954, 0.7101, 0.8954, 0.7101, 0.8954, 0.7101, 0.8954, 0.7101, 0.8954, 0.71, 0.8962, 0.7105, 0.8962, 0.7105, 0.8962, 0.7105, 0.8962, 0.7105, 0.8962, 0.7105, 0.8962, 0.7105, 0.8962, 0.7105, 0.8962, 0.7105, 0.8962, 0.7105, 0.8962, 0.7105, 0.8962, 0.7105, 0.8962, 0.7105, 0.8962, 0.7105, 0.8962, 0.7105, 0.8962, 0.7105, 0.8962, 0.7105, 0.897, 0.7109, 0.897, 0.7109, 0.897, 0.7109, 0.897, 0.7109, 0.897, 0.7109, 0.897, 0.7109, 0.897, 0.7109, 0.897, 0.7109, 0.897, 0.7109, 0.897, 0.7109, 0.897, 0.7109, 0.897, 0.7109, 0.897, 0.7109, 0.897, 0.7109, 0.897, 0.7109, 0.897, 0.7109, 0.8952, 0.7098, 0.896, 0.71, 0.8954, 0.7102, 0.8954, 0.7101, 0.8954, 0.7101, 0.8954, 0.7102, 0.8954, 0.7101, 0.8954, 0.7101, 0.895, 0.7104, 0.8952, 0.7098, 0.8954, 0.7101, 0.8954, 0.7102, 0.8954, 0.7102, 0.8954, 0.7101, 0.8954, 0.7101, 0.8954, 0.7101, 0.8958, 0.7107, 0.895, 0.7104, 0.8954, 0.7102, 0.8954, 0.7102, 0.8954, 0.7102, 0.8954, 0.7102, 0.8954, 0.7101, 0.8954, 0.7101, 0.896, 0.71, 0.8958, 0.7107, 0.8954, 0.7102, 0.8954, 0.7102, 0.8954, 0.7102, 0.8954, 0.7102, 0.8954, 0.7101, 0.8954, 0.7101, 0.8945, 0.7097, 0.8952, 0.7098, 0.8947, 0.71, 0.8947, 0.71, 0.8947, 0.71, 0.8947, 0.71, 0.8947, 0.71, 0.8947, 0.71, 0.8944, 0.7101, 0.8945, 0.7097, 0.8947, 0.71, 0.8947, 0.71, 0.8947, 0.71, 0.8947, 0.71, 0.8947, 0.71, 0.8947, 0.71, 0.895, 0.7104, 0.8944, 0.7101, 0.8947, 0.71, 0.8947, 0.71, 0.8947, 0.71, 0.8947, 0.71, 0.8947, 0.71, 0.8947, 0.71, 0.8952, 0.7098, 0.895, 0.7104, 0.8947, 0.71, 0.8947, 0.71, 0.8947, 0.71, 0.8947, 0.71, 0.8947, 0.71, 0.8947, 0.71, 0.8965, 0.7111, 0.8958, 0.7107, 0.8962, 0.7105, 0.8962, 0.7105, 0.8962, 0.7105, 0.8962, 0.7105, 0.8962, 0.7105, 0.8962, 0.7105, 0.8968, 0.7103, 0.8965, 0.7111, 0.8962, 0.7105, 0.8962, 0.7105, 0.8962, 0.7105, 0.8962, 0.7105, 0.8962, 0.7105, 0.8962, 0.7105, 0.896, 0.71, 0.8968, 0.7103, 0.8962, 0.7105, 0.8962, 0.7105, 0.8962, 0.7105, 0.8962, 0.7105, 0.8962, 0.7105, 0.8962, 0.7105, 0.8958, 0.7107, 0.896, 0.71, 0.8962, 0.7105, 0.8962, 0.7105, 0.8962, 0.7105, 0.8962, 0.7105, 0.8962, 0.7105, 0.8962, 0.7105, 0.8965, 0.7111, 0.8968, 0.7103, 0.897, 0.7108, 0.8969, 0.7109, 0.8969, 0.7109, 0.897, 0.7108, 0.897, 0.7109, 0.897, 0.7109, 0.8972, 0.7112, 0.8965, 0.7111, 0.8969, 0.7109, 0.8971, 0.711, 0.8971, 0.711, 0.8969, 0.7109, 0.897, 0.7109, 0.897, 0.7109, 0.8973, 0.7108, 0.8972, 0.7112, 0.8971, 0.711, 0.8971, 0.7109, 0.8971, 0.7109, 0.8971, 0.711, 0.897, 0.7109, 0.897, 0.7109, 0.8968, 0.7103, 0.8973, 0.7108, 0.8971, 0.7109, 0.897, 0.7108, 0.897, 0.7108, 0.8971, 0.7109, 0.897, 0.7109, 0.897, 0.7109, 0.8927, 0.7084, 0.8918, 0.711, 0.8911, 0.7096, 0.8911, 0.7094, 0.8906, 0.7098, 0.8906, 0.7091, 0.8909, 0.7094, 0.8909, 0.7095, 0.8918, 0.711, 0.8906, 0.7098, 0.8909, 0.7095, 0.8911, 0.7096, 0.8906, 0.7091, 0.8927, 0.7084, 0.8911, 0.7094, 0.8909, 0.7094, 0.6697, 0.46, 0.7339, 0.4682, 0.6866, 0.5779, 0.6585, 0.5659, 0.7339, 0.4682, 0.7894, 0.5241, 0.7049, 0.6069, 0.6866, 0.5779, 0.6013, 0.4641, 0.6697, 0.46, 0.6585, 0.5659, 0.6267, 0.5724, 0.5592, 0.4784, 0.6013, 0.4641, 0.6267, 0.5724, 0.5959, 0.5835, 0.811, 0.41, 0.7743, 0.3104, 0.8387, 0.3104, 0.8605, 0.3846, 0.8878, 0.5202, 0.8264, 0.4819, 0.8718, 0.4302, 0.9165, 0.4665, 0.8264, 0.4819, 0.811, 0.41, 0.8605, 0.3846, 0.8718, 0.4302, 0.7158, 0.6853, 0.7253, 0.7081, 0.673, 0.709, 0.6691, 0.6887, 0.7228, 0.6211, 0.7228, 0.6335, 0.663, 0.6381, 0.6618, 0.6252, 0.5883, 0.9443, 0.5913, 0.9619, 0.5495, 0.9409, 0.5576, 0.9271, 0.5576, 0.9271, 0.5495, 0.9409, 0.5254, 0.9244, 0.5421, 0.9171, 0.5436, 0.8987, 0.5421, 0.9171, 0.5254, 0.9244, 0.5133, 0.8819, 0.6496, 0.9439, 0.643, 0.9569, 0.6237, 0.9384, 0.6303, 0.929, 0.643, 0.9569, 0.5955, 0.984, 0.5913, 0.9619, 0.6237, 0.9384, 0.5868, 0.8026, 0.5933, 0.8171, 0.5617, 0.8176, 0.5497, 0.8026, 0.6585, 0.9164, 0.6547, 0.9303, 0.6363, 0.9187, 0.6417, 0.9074, 0.5637, 0.8435, 0.5568, 0.8594, 0.5364, 0.8501, 0.5482, 0.8325, 0.5482, 0.8325, 0.5364, 0.8501, 0.5091, 0.8349, 0.5181, 0.8325, 0.6259, 0.9002, 0.6197, 0.9097, 0.5925, 0.8778, 0.5997, 0.8636, 0.5997, 0.8636, 0.5925, 0.8778, 0.5568, 0.8594, 0.5637, 0.8435, 0.6417, 0.9074, 0.6363, 0.9187, 0.6197, 0.9097, 0.6259, 0.9002, 0.6467, 0.8953, 0.6417, 0.9074, 0.6259, 0.9002, 0.6321, 0.8893, 0.6074, 0.8478, 0.5997, 0.8636, 0.5637, 0.8435, 0.5701, 0.8295, 0.6321, 0.8893, 0.6259, 0.9002, 0.5997, 0.8636, 0.6074, 0.8478, 0.5617, 0.8176, 0.5482, 0.8325, 0.5181, 0.8325, 0.5497, 0.8026, 0.5701, 0.8295, 0.5637, 0.8435, 0.5482, 0.8325, 0.5617, 0.8176, 0.6614, 0.9024, 0.6585, 0.9164, 0.6417, 0.9074, 0.6467, 0.8953, 0.6547, 0.9303, 0.6496, 0.9439, 0.6303, 0.929, 0.6363, 0.9187, 0.5568, 0.8594, 0.5518, 0.875, 0.5284, 0.8545, 0.5364, 0.8501, 0.5364, 0.8501, 0.5284, 0.8545, 0.5074, 0.8718, 0.5091, 0.8349, 0.6197, 0.9097, 0.6134, 0.918, 0.586, 0.8905, 0.5925, 0.8778, 0.5925, 0.8778, 0.586, 0.8905, 0.5518, 0.875, 0.5568, 0.8594, 0.6363, 0.9187, 0.6303, 0.929, 0.6134, 0.918, 0.6197, 0.9097, 0.5921, 0.3441, 0.6268, 0.3349, 0.6495, 0.3743, 0.591, 0.3759, 0.5451, 0.8741, 0.5392, 0.8934, 0.5167, 0.88, 0.5275, 0.8599, 0.5436, 0.8987, 0.5133, 0.8819, 0.5167, 0.88, 0.5392, 0.8934, 0.5133, 0.8819, 0.5284, 0.8545, 0.5275, 0.8599, 0.5167, 0.88, 0.5518, 0.875, 0.5436, 0.8987, 0.5392, 0.8934, 0.5451, 0.8741, 0.5284, 0.8545, 0.5518, 0.875, 0.5451, 0.8741, 0.5275, 0.8599, 0.6844, 0.3104, 0.673, 0.4148, 0.6495, 0.3743, 0.6743, 0.3104, 0.6403, 0.3212, 0.6419, 0.3104, 0.6743, 0.3104, 0.6495, 0.3743, 0.6268, 0.3349, 0.6403, 0.3212, 0.6743, 0.3104, 0.8989, 0.5201, 0.8878, 0.5202, 0.9165, 0.4665, 0.927, 0.4687, 0.5417, 0.3521, 0.5563, 0.3694, 0.5082, 0.389, 0.5044, 0.3776, 0.927, 0.4687, 0.9165, 0.4665, 0.9284, 0.4287, 0.9468, 0.4384, 0.504, 0.3422, 0.486, 0.3608, 0.4608, 0.3013, 0.4659, 0.2925, 0.8816, 0.5597, 0.8721, 0.5536, 0.8878, 0.5202, 0.8989, 0.5201, 0.5417, 0.3521, 0.5734, 0.3279, 0.5563, 0.3694, 0.5734, 0.3279, 0.5829, 0.3359, 0.5921, 0.3441, 0.5563, 0.3694, 0.6894, 0.8565, 0.6894, 0.8279, 0.7166, 0.8211, 0.7166, 0.8496, 0.5933, 0.788, 0.5617, 0.7875, 0.5701, 0.7756, 0.6074, 0.7574, 0.5808, 0.7046, 0.5436, 0.7064, 0.5421, 0.688, 0.5576, 0.6781, 0.6237, 0.6668, 0.6074, 0.6799, 0.5883, 0.6608, 0.5913, 0.6432, 0.6303, 0.6761, 0.6134, 0.6871, 0.6074, 0.6799, 0.6237, 0.6668, 0.586, 0.7146, 0.5518, 0.7301, 0.5436, 0.7064, 0.5808, 0.7046, 0.6134, 0.6871, 0.586, 0.7146, 0.5808, 0.7046, 0.6074, 0.6799, 0.6074, 0.6799, 0.5808, 0.7046, 0.5576, 0.6781, 0.5883, 0.6608, 0.5813, 0.2083, 0.591, 0.245, 0.5921, 0.2768, 0.5563, 0.2515, 0.591, 0.245, 0.5813, 0.2083, 0.673, 0.2061, 0.6495, 0.2465, 0.8721, 0.06732, 0.8878, 0.1007, 0.8264, 0.139, 0.821, 0.1046, 0.5284, 0.7506, 0.5074, 0.7334, 0.5045, 0.7234, 0.5133, 0.7232, 0.5133, 0.7232, 0.5045, 0.7234, 0.5044, 0.6761, 0.5254, 0.6807, 0.5495, 0.6642, 0.5254, 0.6807, 0.5044, 0.6761, 0.5296, 0.6376, 0.5913, 0.6432, 0.5495, 0.6642, 0.5296, 0.6376, 0.5955, 0.6211, 0.7229, 0.7957, 0.6641, 0.7907, 0.6691, 0.753, 0.7158, 0.7564, 0.7228, 0.8082, 0.663, 0.8036, 0.6641, 0.7907, 0.7229, 0.7957, 0.7253, 0.7336, 0.673, 0.7327, 0.6742, 0.7209, 0.7278, 0.7209, 0.8718, 0.1906, 0.9017, 0.2175, 0.8868, 0.2486, 0.8605, 0.2363, 0.7381, 0.1777, 0.811, 0.2108, 0.7743, 0.3104, 0.7424, 0.3104, 0.821, 0.1046, 0.8264, 0.139, 0.811, 0.2108, 0.7381, 0.1777, 0.4843, 0.6179, 0.4586, 0.6769, 0.4089, 0.6294, 0.4476, 0.5901, 0.9165, 0.1543, 0.9284, 0.1921, 0.9017, 0.2175, 0.8718, 0.1906, 0.8605, 0.2363, 0.8868, 0.2486, 0.8792, 0.3104, 0.8387, 0.3104, 0.673, 0.2061, 0.6697, 0.1609, 0.7339, 0.1526, 0.7381, 0.1777, 0.673, 0.2061, 0.7381, 0.1777, 0.7424, 0.3104, 0.6844, 0.3104, 0.5563, 0.2515, 0.5082, 0.2318, 0.5387, 0.1721, 0.5813, 0.2083, 0.4089, 0.6294, 0.2477, 0.7496, 0.2242, 0.7281, 0.382, 0.5571, 0.4261, 0.5536, 0.382, 0.5571, 0.3135, 0.4886, 0.4091, 0.4891, 0.4476, 0.5901, 0.4089, 0.6294, 0.382, 0.5571, 0.4261, 0.5536, 0.2902, 0.7923, 0.2713, 0.8102, 0.2306, 0.7684, 0.2477, 0.7496, 0.3135, 0.4886, 0.1858, 0.7073, 0.1402, 0.6792, 0.16, 0.488, 0.4636, 0.6857, 0.2902, 0.7923, 0.2477, 0.7496, 0.4089, 0.6294, 0.4586, 0.6769, 0.382, 0.5571, 0.2242, 0.7281, 0.1858, 0.7073, 0.3135, 0.4886, 0.2127, 0.7923, 0.1259, 0.8858, 0.1091, 0.8738, 0.1909, 0.7715, 0.2242, 0.7281, 0.2077, 0.7487, 0.1708, 0.7306, 0.1858, 0.7073, 0.2477, 0.7496, 0.2306, 0.7684, 0.2077, 0.7487, 0.2242, 0.7281, 0.1858, 0.7073, 0.1708, 0.7306, 0.1293, 0.6996, 0.1402, 0.6792, 0.1592, 0.9008, 0.1568, 0.9292, 0.1283, 0.9191, 0.1259, 0.8858, 0.1528, 0.7538, 0.08629, 0.8536, 0.06268, 0.824, 0.1054, 0.7191, 0.2555, 0.8392, 0.1592, 0.9008, 0.1259, 0.8858, 0.2127, 0.7923, 0.1909, 0.7715, 0.1091, 0.8738, 0.08629, 0.8536, 0.1528, 0.7538, 0.1283, 0.9191, 0.1185, 0.9395, 0.09195, 0.9338, 0.09302, 0.9032, 0.1091, 0.8738, 0.09302, 0.9032, 0.06918, 0.8739, 0.08629, 0.8536, 0.1259, 0.8858, 0.1283, 0.9191, 0.09302, 0.9032, 0.1091, 0.8738, 0.08629, 0.8536, 0.06918, 0.8739, 0.03186, 0.8203, 0.06268, 0.824, 0.2077, 0.7487, 0.1909, 0.7715, 0.1528, 0.7538, 0.1708, 0.7306, 0.2713, 0.8102, 0.2555, 0.8392, 0.2127, 0.7923, 0.2306, 0.7684, 0.1708, 0.7306, 0.1528, 0.7538, 0.1054, 0.7191, 0.1293, 0.6996, 0.2306, 0.7684, 0.2127, 0.7923, 0.1909, 0.7715, 0.2077, 0.7487, 0.1408, 0.9605, 0.08371, 0.9717, 0.09195, 0.9338, 0.1185, 0.9395, 0.06918, 0.8739, 0.03492, 0.8922, 0.0002181, 0.8424, 0.03186, 0.8203, 0.1568, 0.9292, 0.1408, 0.9605, 0.1185, 0.9395, 0.1283, 0.9191, 0.09195, 0.9338, 0.05838, 0.9308, 0.0618, 0.9166, 0.09302, 0.9032, 0.07931, 0.9139, 0.09377, 0.9455, 0.08076, 0.9581, 0.06331, 0.933, 0.08371, 0.9717, 0.04144, 0.9535, 0.05838, 0.9308, 0.09195, 0.9338, 0.06918, 0.8739, 0.07931, 0.9139, 0.06331, 0.933, 0.03492, 0.8922, 0.09302, 0.9032, 0.0618, 0.9166, 0.04155, 0.8956, 0.06918, 0.8739, 0.04885, 0.9231, 0.04873, 0.9273, 0.02505, 0.9355, 0.02444, 0.9175, 0.04144, 0.9535, 0.02505, 0.9355, 0.04873, 0.9273, 0.05838, 0.9308, 0.05838, 0.9308, 0.04873, 0.9273, 0.04885, 0.9231, 0.0618, 0.9166, 0.0618, 0.9166, 0.04885, 0.9231, 0.02444, 0.9175, 0.04155, 0.8956, 0.5959, 0.03737, 0.605, 0.01928, 0.6292, 0.02789, 0.6267, 0.04846, 0.7381, 0.1777, 0.7339, 0.1526, 0.7894, 0.09672, 0.821, 0.1046, 0.5813, 0.2083, 0.6013, 0.1568, 0.6697, 0.1609, 0.673, 0.2061, 0.5387, 0.1721, 0.5592, 0.1425, 0.6013, 0.1568, 0.5813, 0.2083, 0.9628, 0.927, 0.9643, 0.8833, 0.9998, 0.8742, 0.9945, 0.9256, 0.6267, 0.04846, 0.6292, 0.02789, 0.6539, 0.03487, 0.6585, 0.05496, 0.6866, 0.04293, 0.6778, 0.02485, 0.6884, 0.000218, 0.7049, 0.01399, 0.6585, 0.05496, 0.6539, 0.03487, 0.6778, 0.02485, 0.6866, 0.04293, 0.9315, 0.8892, 0.9319, 0.8001, 0.9524, 0.7979, 0.9643, 0.8833, 0.9314, 0.9303, 0.9315, 0.8892, 0.9643, 0.8833, 0.9628, 0.927, 0.8678, 0.9261, 0.8642, 0.8741, 0.9001, 0.8822, 0.9005, 0.9272, 0.9005, 0.9272, 0.9001, 0.8822, 0.9315, 0.8892, 0.9314, 0.9303, 0.8003, 0.7807, 0.7806, 0.7283, 0.7881, 0.7199, 0.8235, 0.7701, 0.8642, 0.8741, 0.8929, 0.7881, 0.9122, 0.798, 0.9001, 0.8822, 0.9001, 0.8822, 0.9122, 0.798, 0.9172, 0.7985, 0.9221, 0.799, 0.927, 0.7995, 0.9319, 0.8001, 0.9315, 0.8892, 0.9643, 0.8833, 0.9524, 0.7979, 0.9572, 0.7954, 0.962, 0.793, 0.9668, 0.7906, 0.9717, 0.7881, 0.9998, 0.8742, 0.7582, 0.7037, 0.7668, 0.7087, 0.766, 0.7104, 0.76, 0.7097, 0.7282, 0.6567, 0.7582, 0.7037, 0.76, 0.7097, 0.7282, 0.6786, 0.8235, 0.7701, 0.7881, 0.7199, 0.787, 0.6911, 0.8323, 0.652, 0.7282, 0.6786, 0.76, 0.7097, 0.7585, 0.7192, 0.7397, 0.766, 0.766, 0.7104, 0.7677, 0.7108, 0.7678, 0.7112, 0.7671, 0.7133, 0.7732, 0.711, 0.7744, 0.7098, 0.7844, 0.7162, 0.7881, 0.7199, 0.76, 0.7097, 0.766, 0.7104, 0.7671, 0.7133, 0.7585, 0.7192, 0.7806, 0.7283, 0.772, 0.7129, 0.7732, 0.711, 0.7881, 0.7199, 0.7703, 0.71, 0.7703, 0.71, 0.7703, 0.71, 0.7703, 0.71, 0.772, 0.7129, 0.7701, 0.7104, 0.7706, 0.7101, 0.7732, 0.711, 0.7668, 0.7087, 0.7683, 0.7103, 0.7677, 0.7108, 0.766, 0.7104, 0.7732, 0.711, 0.7706, 0.7101, 0.7705, 0.7097, 0.7723, 0.7084, 0.7844, 0.7162, 0.7744, 0.7098, 0.7745, 0.7091, 0.7801, 0.7031, 0.7881, 0.7199, 0.7844, 0.7162, 0.7801, 0.7031, 0.787, 0.6911, 0.787, 0.6911, 0.7801, 0.7031, 0.7745, 0.7091, 0.7723, 0.7084, 0.7741, 0.7094, 0.7741, 0.7094, 0.7741, 0.7094, 0.7739, 0.7094, 0.7741, 0.7094, 0.7741, 0.7094, 0.7741, 0.7094, 0.7741, 0.7094, 0.774, 0.7096, 0.7741, 0.7094, 0.7741, 0.7094, 0.7741, 0.7095, 0.7741, 0.7095, 0.7741, 0.7094, 0.7741, 0.7094, 0.7741, 0.7094, 0.7739, 0.7094, 0.7741, 0.7094, 0.7741, 0.7094, 0.774, 0.7096, 0.768, 0.7109, 0.768, 0.7109, 0.768, 0.7109, 0.768, 0.7109, 0.7688, 0.7105, 0.7688, 0.7105, 0.7688, 0.7105, 0.7688, 0.7105, 0.7696, 0.7101, 0.7696, 0.7101, 0.7696, 0.7101, 0.7696, 0.7101, 0.7723, 0.7084, 0.7705, 0.7097, 0.7698, 0.7098, 0.7704, 0.7072, 0.7704, 0.7072, 0.7698, 0.7098, 0.7691, 0.71, 0.7683, 0.7075, 0.7683, 0.7075, 0.7691, 0.71, 0.7683, 0.7103, 0.7668, 0.7087, 0.7671, 0.7133, 0.7678, 0.7112, 0.7685, 0.7111, 0.7686, 0.7139, 0.7686, 0.7139, 0.7685, 0.7111, 0.7693, 0.7107, 0.7703, 0.7138, 0.7703, 0.7138, 0.7693, 0.7107, 0.7701, 0.7104, 0.772, 0.7129, 0.7585, 0.7192, 0.7671, 0.7133, 0.7686, 0.7139, 0.7624, 0.7253, 0.7624, 0.7253, 0.7686, 0.7139, 0.7703, 0.7138, 0.7701, 0.7297, 0.7701, 0.7297, 0.7703, 0.7138, 0.772, 0.7129, 0.7806, 0.7283, 0.8323, 0.652, 0.787, 0.6911, 0.7727, 0.6823, 0.8031, 0.6211, 0.8031, 0.6211, 0.7727, 0.6823, 0.7594, 0.6917, 0.7496, 0.6244, 0.7496, 0.6244, 0.7594, 0.6917, 0.7582, 0.7037, 0.7282, 0.6567, 0.787, 0.6911, 0.7723, 0.7084, 0.7704, 0.7072, 0.7727, 0.6823, 0.7727, 0.6823, 0.7704, 0.7072, 0.7683, 0.7075, 0.7594, 0.6917, 0.7594, 0.6917, 0.7683, 0.7075, 0.7668, 0.7087, 0.7582, 0.7037, 0.7397, 0.766, 0.7585, 0.7192, 0.7624, 0.7253, 0.7528, 0.7803, 0.7528, 0.7803, 0.7624, 0.7253, 0.7701, 0.7297, 0.7765, 0.7877, 0.7765, 0.7877, 0.7701, 0.7297, 0.7806, 0.7283, 0.8003, 0.7807, 0.7703, 0.71, 0.7703, 0.71, 0.7703, 0.71, 0.7703, 0.71, 0.7703, 0.71, 0.7703, 0.71, 0.7703, 0.71, 0.7703, 0.71, 0.7703, 0.71, 0.7703, 0.71, 0.7703, 0.71, 0.7703, 0.71, 0.7703, 0.71, 0.7703, 0.71, 0.7703, 0.71, 0.7703, 0.71, 0.7696, 0.7101, 0.7696, 0.7101, 0.7697, 0.71, 0.7697, 0.7101, 0.7696, 0.7101, 0.7696, 0.7101, 0.7697, 0.7101, 0.7696, 0.7101, 0.7696, 0.7101, 0.7697, 0.7101, 0.7697, 0.71, 0.7696, 0.7101, 0.7696, 0.7101, 0.7697, 0.71, 0.7696, 0.7101, 0.7696, 0.7101, 0.7688, 0.7105, 0.7688, 0.7105, 0.7688, 0.7105, 0.7688, 0.7105, 0.7688, 0.7105, 0.7688, 0.7105, 0.7688, 0.7105, 0.7688, 0.7105, 0.7688, 0.7105, 0.7688, 0.7105, 0.7688, 0.7105, 0.7688, 0.7105, 0.7688, 0.7105, 0.7688, 0.7105, 0.7688, 0.7105, 0.7688, 0.7105, 0.768, 0.7109, 0.768, 0.7109, 0.768, 0.7109, 0.768, 0.7109, 0.768, 0.7109, 0.768, 0.7109, 0.768, 0.7109, 0.768, 0.7109, 0.768, 0.7109, 0.768, 0.7109, 0.768, 0.7109, 0.768, 0.7109, 0.768, 0.7109, 0.768, 0.7109, 0.768, 0.7109, 0.768, 0.7109, 0.7698, 0.7098, 0.7696, 0.7102, 0.7696, 0.7102, 0.7691, 0.71, 0.7696, 0.7102, 0.7696, 0.7101, 0.7696, 0.7101, 0.7696, 0.7102, 0.7701, 0.7104, 0.7696, 0.7102, 0.7696, 0.7102, 0.7698, 0.7098, 0.7696, 0.7102, 0.7696, 0.7101, 0.7696, 0.7101, 0.7696, 0.7102, 0.7693, 0.7107, 0.7696, 0.7102, 0.7696, 0.7102, 0.7701, 0.7104, 0.7696, 0.7102, 0.7696, 0.7101, 0.7696, 0.7101, 0.7696, 0.7102, 0.7691, 0.71, 0.7696, 0.7102, 0.7696, 0.7102, 0.7693, 0.7107, 0.7696, 0.7102, 0.7696, 0.7101, 0.7696, 0.7101, 0.7696, 0.7102, 0.7705, 0.7097, 0.7703, 0.71, 0.7703, 0.71, 0.7698, 0.7098, 0.7703, 0.71, 0.7703, 0.71, 0.7703, 0.71, 0.7703, 0.71, 0.7706, 0.7101, 0.7703, 0.71, 0.7703, 0.71, 0.7705, 0.7097, 0.7703, 0.71, 0.7703, 0.71, 0.7703, 0.71, 0.7703, 0.71, 0.7701, 0.7104, 0.7703, 0.71, 0.7703, 0.71, 0.7706, 0.7101, 0.7703, 0.71, 0.7703, 0.71, 0.7703, 0.71, 0.7703, 0.71, 0.7698, 0.7098, 0.7703, 0.71, 0.7703, 0.71, 0.7701, 0.7104, 0.7703, 0.71, 0.7703, 0.71, 0.7703, 0.71, 0.7703, 0.71, 0.7685, 0.7111, 0.7688, 0.7105, 0.7688, 0.7105, 0.7693, 0.7107, 0.7688, 0.7105, 0.7688, 0.7105, 0.7688, 0.7105, 0.7688, 0.7105, 0.7683, 0.7103, 0.7688, 0.7105, 0.7688, 0.7105, 0.7685, 0.7111, 0.7688, 0.7105, 0.7688, 0.7105, 0.7688, 0.7105, 0.7688, 0.7105, 0.7691, 0.71, 0.7688, 0.7105, 0.7688, 0.7105, 0.7683, 0.7103, 0.7688, 0.7105, 0.7688, 0.7105, 0.7688, 0.7105, 0.7688, 0.7105, 0.7693, 0.7107, 0.7688, 0.7105, 0.7688, 0.7105, 0.7691, 0.71, 0.7688, 0.7105, 0.7688, 0.7105, 0.7688, 0.7105, 0.7688, 0.7105, 0.7685, 0.7111, 0.7681, 0.7109, 0.768, 0.7108, 0.7683, 0.7103, 0.7681, 0.7109, 0.768, 0.7109, 0.768, 0.7109, 0.768, 0.7108, 0.7678, 0.7112, 0.768, 0.711, 0.7681, 0.7109, 0.7685, 0.7111, 0.768, 0.711, 0.768, 0.7109, 0.768, 0.7109, 0.7681, 0.7109, 0.7677, 0.7108, 0.7679, 0.7109, 0.768, 0.711, 0.7678, 0.7112, 0.7679, 0.7109, 0.768, 0.7109, 0.768, 0.7109, 0.768, 0.711, 0.7683, 0.7103, 0.768, 0.7108, 0.7679, 0.7109, 0.7677, 0.7108, 0.768, 0.7108, 0.768, 0.7109, 0.768, 0.7109, 0.7679, 0.7109, 0.7723, 0.7084, 0.7739, 0.7094, 0.774, 0.7096, 0.7732, 0.711, 0.7744, 0.7098, 0.7741, 0.7095, 0.7741, 0.7094, 0.7745, 0.7091, 0.7732, 0.711, 0.774, 0.7096, 0.7741, 0.7095, 0.7744, 0.7098, 0.7745, 0.7091, 0.7741, 0.7094, 0.7739, 0.7094, 0.7723, 0.7084, 0.6697, 0.1609, 0.6585, 0.05496, 0.6866, 0.04293, 0.7339, 0.1526, 0.7339, 0.1526, 0.6866, 0.04293, 0.7049, 0.01399, 0.7894, 0.09672, 0.6013, 0.1568, 0.6267, 0.04846, 0.6585, 0.05496, 0.6697, 0.1609, 0.5592, 0.1425, 0.5959, 0.03737, 0.6267, 0.04846, 0.6013, 0.1568, 0.811, 0.2108, 0.8605, 0.2363, 0.8387, 0.3104, 0.7743, 0.3104, 0.8878, 0.1007, 0.9165, 0.1543, 0.8718, 0.1906, 0.8264, 0.139, 0.8264, 0.139, 0.8718, 0.1906, 0.8605, 0.2363, 0.811, 0.2108, 0.7158, 0.7564, 0.6691, 0.753, 0.673, 0.7327, 0.7253, 0.7336, 0.7228, 0.8206, 0.6618, 0.8165, 0.663, 0.8036, 0.7228, 0.8082, 0.5883, 0.6608, 0.5576, 0.6781, 0.5495, 0.6642, 0.5913, 0.6432, 0.5576, 0.6781, 0.5421, 0.688, 0.5254, 0.6807, 0.5495, 0.6642, 0.5436, 0.7064, 0.5133, 0.7232, 0.5254, 0.6807, 0.5421, 0.688, 0.6496, 0.6612, 0.6303, 0.6761, 0.6237, 0.6668, 0.643, 0.6483, 0.643, 0.6483, 0.6237, 0.6668, 0.5913, 0.6432, 0.5955, 0.6211, 0.5868, 0.8026, 0.5497, 0.8026, 0.5617, 0.7875, 0.5933, 0.788, 0.6585, 0.6888, 0.6417, 0.6977, 0.6363, 0.6865, 0.6547, 0.6748, 0.5637, 0.7616, 0.5482, 0.7726, 0.5364, 0.755, 0.5568, 0.7457, 0.5482, 0.7726, 0.5181, 0.7727, 0.5091, 0.7702, 0.5364, 0.755, 0.6259, 0.7049, 0.5997, 0.7415, 0.5925, 0.7273, 0.6197, 0.6954, 0.5997, 0.7415, 0.5637, 0.7616, 0.5568, 0.7457, 0.5925, 0.7273, 0.6417, 0.6977, 0.6259, 0.7049, 0.6197, 0.6954, 0.6363, 0.6865, 0.6467, 0.7098, 0.6321, 0.7158, 0.6259, 0.7049, 0.6417, 0.6977, 0.6074, 0.7574, 0.5701, 0.7756, 0.5637, 0.7616, 0.5997, 0.7415, 0.6321, 0.7158, 0.6074, 0.7574, 0.5997, 0.7415, 0.6259, 0.7049, 0.5617, 0.7875, 0.5497, 0.8026, 0.5181, 0.7727, 0.5482, 0.7726, 0.5701, 0.7756, 0.5617, 0.7875, 0.5482, 0.7726, 0.5637, 0.7616, 0.6614, 0.7028, 0.6467, 0.7098, 0.6417, 0.6977, 0.6585, 0.6888, 0.6547, 0.6748, 0.6363, 0.6865, 0.6303, 0.6761, 0.6496, 0.6612, 0.5568, 0.7457, 0.5364, 0.755, 0.5284, 0.7506, 0.5518, 0.7301, 0.5364, 0.755, 0.5091, 0.7702, 0.5074, 0.7334, 0.5284, 0.7506, 0.6197, 0.6954, 0.5925, 0.7273, 0.586, 0.7146, 0.6134, 0.6871, 0.5925, 0.7273, 0.5568, 0.7457, 0.5518, 0.7301, 0.586, 0.7146, 0.6363, 0.6865, 0.6197, 0.6954, 0.6134, 0.6871, 0.6303, 0.6761, 0.5921, 0.2768, 0.591, 0.245, 0.6495, 0.2465, 0.6268, 0.286, 0.5451, 0.731, 0.5275, 0.7453, 0.5167, 0.7252, 0.5392, 0.7118, 0.5436, 0.7064, 0.5392, 0.7118, 0.5167, 0.7252, 0.5133, 0.7232, 0.5133, 0.7232, 0.5167, 0.7252, 0.5275, 0.7453, 0.5284, 0.7506, 0.5518, 0.7301, 0.5451, 0.731, 0.5392, 0.7118, 0.5436, 0.7064, 0.5284, 0.7506, 0.5275, 0.7453, 0.5451, 0.731, 0.5518, 0.7301, 0.6844, 0.3104, 0.6743, 0.3104, 0.6495, 0.2465, 0.673, 0.2061, 0.6403, 0.2997, 0.6743, 0.3104, 0.6419, 0.3104, 0.6495, 0.2465, 0.6743, 0.3104, 0.6403, 0.2997, 0.6268, 0.286, 0.8989, 0.1008, 0.927, 0.1522, 0.9165, 0.1543, 0.8878, 0.1007, 0.5417, 0.2687, 0.5044, 0.2433, 0.5082, 0.2318, 0.5563, 0.2515, 0.927, 0.1522, 0.9468, 0.1824, 0.9284, 0.1921, 0.9165, 0.1543, 0.502, 0.6366, 0.4636, 0.6857, 0.4586, 0.6769, 0.4843, 0.6179, 0.8816, 0.06116, 0.8989, 0.1008, 0.8878, 0.1007, 0.8721, 0.06732, 0.5417, 0.2687, 0.5563, 0.2515, 0.5734, 0.2929, 0.5734, 0.2929, 0.5563, 0.2515, 0.5921, 0.2768, 0.5829, 0.2849, 0.689, 0.8565, 0.6618, 0.8496, 0.6618, 0.8211, 0.689, 0.8279])
me_cube.materials.append(mat_material_001)
me_cube.use_mirror_vertex_groups = False
me_cube.update()
arm_armature_001 = bpy.data.armatures.new('Armature.001')  # bones are not reproduced

# ---- objects
ob_cube = bpy.data.objects.new('Cube', me_cube)
ob_light = bpy.data.objects.new('Light', light_light)
ob_camera = bpy.data.objects.new('Camera', cam_camera)
ob_armature = bpy.data.objects.new('Armature', arm_armature_001)

# ---- transforms, parenting, visibility, modifiers, constraints
ob_cube.location = (0.0, 0.0, 0.0)
ob_cube.lock_rotations_4d = False
ob_cube.empty_display_type = 'ARROWS'
ob_cube.lineart.crease_threshold = 0.0
_vg = ob_cube.vertex_groups.new(name='Bone')
for _i, _w in zip([25, 28, 29, 30, 32, 35, 191, 192, 193, 252, 253, 254, 408, 409], [0.1152, 0.1161, 0.1229, 0.1259, 0.01457, 0.05586, 0.3732, 0.09324, 0.5476, 0.1159, 0.1238, 0.01443, 0.3784, 0.09315]): _vg.add([_i], _w, 'REPLACE')
_vg = ob_cube.vertex_groups.new(name='Bone.001')
for _i, _w in zip([6, 25, 26, 27, 28, 29, 30, 31, 32, 33, 34, 35, 36, 75, 190, 191, 192, 193, 231, 233, 234, 235, 237, 251, 252, 253, 254, 255, 256, 293, 408, 409, 443, 444, 445, 447], [0.06216, 0.4693, 0.9152, 0.2983, 0.4927, 0.07237, 0.02657, 0.08891, 0.08384, 0.08995, 0.1302, 0.228, 0.08838, 0.01054, 0.9016, 0.2456, 0.5464, 0.1335, 0.03103, 0.8588, 0.1153, 0.1555, 0.904, 0.299, 0.4984, 0.07198, 0.08386, 0.08963, 0.08899, 0.01067, 0.2462, 0.5527, 0.8626, 0.1141, 0.1548, 0.9076]): _vg.add([_i], _w, 'REPLACE')
_vg = ob_cube.vertex_groups.new(name='Bone.002')
for _i, _w in zip([6, 8, 12, 22, 23, 25, 26, 27, 28, 33, 34, 35, 36, 192, 193, 203, 226, 231, 232, 233, 235, 245, 251, 252, 255, 256, 409, 419, 437, 442, 443, 445], [0.4436, 0.5357, 0.01129, 0.02908, 0.05422, 0.2083, 0.04916, 0.2463, 0.07695, 0.1376, 0.715, 0.4466, 0.01026, 0.04783, 0.02751, 0.04907, 0.03905, 0.3428, 0.1825, 0.0901, 0.673, 0.01165, 0.2514, 0.07722, 0.1394, 0.01018, 0.04815, 0.04908, 0.03913, 0.1827, 0.08812, 0.6752]): _vg.add([_i], _w, 'REPLACE')
_vg = ob_cube.vertex_groups.new(name='Bone.003')
for _i, _w in zip([1, 3, 4, 6, 8, 11, 14, 17, 18, 21, 22, 23, 24, 35, 194, 196, 199, 202, 203, 210, 211, 212, 213, 214, 216, 217, 225, 226, 231, 232, 239, 241, 246, 248, 249, 250, 410, 412, 415, 418, 419, 424, 425, 426, 427, 429, 430, 436, 437, 442], [0.06734, 0.04861, 0.06489, 0.164, 0.1136, 0.03112, 0.08499, 0.08262, 0.02346, 0.7855, 0.839, 0.7431, 0.7617, 0.04947, 0.04218, 0.06928, 0.08861, 0.8308, 0.7478, 0.002342, 0.02942, 0.01169, 0.02645, 0.02876, 0.008405, 0.03271, 0.2892, 0.1608, 0.235, 0.1101, 0.06734, 0.04861, 0.08499, 0.02357, 0.7855, 0.7618, 0.04218, 0.06928, 0.08861, 0.8309, 0.7478, 0.002343, 0.02942, 0.01169, 0.02876, 0.008406, 0.03272, 0.2894, 0.1609, 0.1101]): _vg.add([_i], _w, 'REPLACE')
_vg = ob_cube.vertex_groups.new(name='Bone.004')
for _i, _w in zip([0, 1, 2, 3, 4, 5, 7, 9, 10, 11, 13, 14, 15, 16, 17, 19, 20, 21, 22, 23, 24, 194, 195, 196, 197, 198, 199, 200, 201, 202, 203, 204, 205, 206, 207, 208, 209, 210, 211, 212, 213, 214, 215, 216, 217, 218, 219, 220, 221, 222, 223, 224, 227, 228, 229, 230, 231, 238, 239, 240, 241, 242, 243, 244, 246, 247, 249, 250, 410, 411, 412, 413, 414, 415, 416, 417, 418, 419, 420, 421, 422, 423, 424, 425, 426, 427, 428, 429, 430, 431, 432, 433, 434, 435, 438, 439, 440, 441], [0.9951, 0.9178, 0.9978, 0.9407, 0.9242, 0.9869, 0.9954, 0.999, 0.9979, 0.9512, 0.9959, 0.8991, 0.9868, 0.9913, 0.9005, 0.9944, 0.9998, 0.0808, 0.03992, 0.09847, 0.05117, 0.9446, 0.9957, 0.9186, 0.9987, 0.9865, 0.8933, 0.9943, 0.9989, 0.04664, 0.09007, 0.97, 0.9794, 0.9714, 0.9753, 0.9778, 0.9804, 0.9689, 0.9518, 0.963, 0.955, 0.953, 0.9759, 0.9649, 0.951, 0.9805, 0.9888, 0.9809, 0.9861, 0.9913, 0.9843, 0.9795, 0.9947, 0.9937, 0.9895, 0.9857, 0.006926, 0.9951, 0.9178, 0.9978, 0.9407, 0.9869, 0.9954, 0.9979, 0.8991, 0.9913, 0.0808, 0.05117, 0.9446, 0.9957, 0.9186, 0.9987, 0.9865, 0.8933, 0.9943, 0.9989, 0.04664, 0.09007, 0.97, 0.9794, 0.9753, 0.9804, 0.9689, 0.9518, 0.963, 0.953, 0.9759, 0.9649, 0.951, 0.9805, 0.9888, 0.9861, 0.9843, 0.9795, 0.9947, 0.9937, 0.9895, 0.9857]): _vg.add([_i], _w, 'REPLACE')
_vg = ob_cube.vertex_groups.new(name='Bone.005')
for _i, _w in zip([6, 8, 12, 18, 21, 22, 23, 24, 25, 27, 28, 33, 34, 35, 36, 73, 74, 75, 76, 191, 192, 202, 203, 225, 226, 231, 232, 233, 235, 419, 442, 445], [0.1333, 0.1574, 0.8501, 0.7138, 0.09666, 0.02402, 0.03942, 0.1614, 0.03731, 0.2745, 0.1269, 0.5374, 0.05825, 0.06968, 0.4921, 0.08473, 0.06903, 0.1687, 0.08598, 0.003951, 0.05654, 0.07987, 0.06743, 0.624, 0.6845, 0.1606, 0.6247, 0.00199, 0.1036, 0.01058, 0.0305, 0.002892]): _vg.add([_i], _w, 'REPLACE')
_vg = ob_cube.vertex_groups.new(name='Bone.007')
for _i, _w in zip([12, 18, 27, 28, 33, 36, 73, 74, 75, 76, 77, 78, 79, 80, 186, 187, 188, 189, 192, 225, 226], [0.1124, 0.2071, 0.1218, 0.0803, 0.2242, 0.3372, 0.8997, 0.922, 0.767, 0.8778, 0.07214, 0.1267, 0.112, 0.08165, 0.9167, 0.9379, 0.9316, 0.8894, 0.003625, 0.02659, 0.06347]): _vg.add([_i], _w, 'REPLACE')
_vg = ob_cube.vertex_groups.new(name='Bone.009')
for _i, _w in zip([77, 78, 79, 80, 81, 82, 83, 84, 85, 86, 87, 88, 89, 90, 91, 101, 102, 114, 115, 116, 117, 118, 119, 120, 121, 122, 123, 186, 187, 188, 189], [0.9276, 0.8727, 0.8867, 0.9179, 0.9952, 0.9854, 0.9911, 0.9859, 0.9458, 0.8338, 0.8919, 0.09477, 0.0711, 0.06236, 0.07858, 0.02661, 0.01734, 0.9338, 0.8478, 0.8649, 0.5373, 0.1519, 0.08975, 0.07916, 0.09961, 0.1331, 0.05267, 0.08166, 0.0605, 0.06513, 0.101]): _vg.add([_i], _w, 'REPLACE')
_vg = ob_cube.vertex_groups.new(name='Bone.006')
for _i, _w in zip([6, 8, 22, 23, 25, 34, 35, 203, 231, 232, 235, 245, 248, 249, 250, 251, 252, 255, 256, 291, 292, 293, 294, 408, 409, 418, 419, 436, 437, 442, 443, 445], [0.1332, 0.1574, 0.02398, 0.03939, 0.03696, 0.05789, 0.06962, 0.01056, 0.1605, 0.03048, 0.003027, 0.85, 0.7137, 0.09662, 0.1613, 0.2721, 0.1248, 0.5372, 0.4927, 0.08492, 0.06947, 0.1681, 0.08538, 0.002065, 0.05514, 0.07982, 0.0674, 0.6237, 0.6842, 0.6246, 6.136e-06, 0.1026]): _vg.add([_i], _w, 'REPLACE')
_vg = ob_cube.vertex_groups.new(name='Bone.008')
for _i, _w in zip([245, 248, 251, 252, 255, 256, 291, 292, 293, 294, 295, 296, 297, 298, 404, 405, 406, 407, 409, 436, 437], [0.1123, 0.2071, 0.1203, 0.0789, 0.2236, 0.3367, 0.8994, 0.9214, 0.7679, 0.8786, 0.07538, 0.1244, 0.1138, 0.08013, 0.9142, 0.9405, 0.9299, 0.8921, 0.002107, 0.02659, 0.06351]): _vg.add([_i], _w, 'REPLACE')
_vg = ob_cube.vertex_groups.new(name='Bone.010')
for _i, _w in zip([295, 296, 297, 298, 299, 300, 301, 302, 303, 304, 332, 333, 334, 404, 405, 406, 407], [0.924, 0.8733, 0.884, 0.9181, 0.9858, 0.9618, 0.97, 0.9642, 0.009113, 0.004556, 0.1575, 0.0615, 0.05367, 0.08393, 0.05796, 0.06673, 0.09845]): _vg.add([_i], _w, 'REPLACE')
_vg = ob_cube.vertex_groups.new(name='Bone.011')
for _i, _w in zip([25, 28, 29, 30, 31, 32, 37, 38, 39, 40, 190, 191, 192, 193, 234, 236, 237, 252, 253, 254, 257, 258, 408, 409, 444, 446, 447], [0.028, 0.04475, 0.3977, 0.6609, 0.8077, 0.1878, 0.05896, 0.3142, 0.3614, 0.04712, 0.07134, 0.1537, 0.06715, 0.1778, 0.7098, 0.4128, 0.05917, 0.04294, 0.3998, 0.1871, 0.0582, 0.03777, 0.1526, 0.0655, 0.7133, 0.4101, 0.05728]): _vg.add([_i], _w, 'REPLACE')
_vg = ob_cube.vertex_groups.new(name='Bone.012')
for _i, _w in zip([29, 30, 31, 32, 37, 38, 39, 40, 191, 192, 234, 236, 257, 258, 446], [0.1728, 0.05399, 0.01085, 0.2861, 0.4355, 0.3168, 0.2969, 0.05371, 0.07023, 0.06727, 0.05924, 0.1463, 0.004861, 0.005158, 0.3541]): _vg.add([_i], _w, 'REPLACE')
_vg = ob_cube.vertex_groups.new(name='Bone.014')
for _i, _w in zip([29, 32, 37, 40, 41, 42, 43, 44, 45, 46, 47, 48, 57, 59, 60, 191, 192, 234, 236], [0.2052, 0.379, 0.458, 0.8556, 0.9352, 0.8927, 0.9351, 0.9357, 0.2389, 0.2268, 0.1681, 0.2128, 0.01119, 0.00365, 0.02031, 0.08437, 0.08787, 0.07474, 0.06541]): _vg.add([_i], _w, 'REPLACE')
_vg = ob_cube.vertex_groups.new(name='Bone.016')
for _i, _w in zip([41, 42, 43, 44, 45, 46, 47, 48, 49, 50, 51, 52, 53, 54, 55, 56, 57, 58, 59, 60, 63], [0.05698, 0.08543, 0.05203, 0.06301, 0.7586, 0.7673, 0.8292, 0.7864, 0.9622, 0.9407, 0.9484, 0.9672, 0.1374, 0.191, 0.2192, 0.1619, 0.9681, 0.9753, 0.971, 0.9613, 0.02675]): _vg.add([_i], _w, 'REPLACE')
_vg = ob_cube.vertex_groups.new(name='Bone.018')
for _i, _w in zip([51, 53, 55, 56, 61, 62, 63, 64], [0.02606, 0.005788, 0.6542, 0.7063, 0.01649, 0.002121, 0.4908, 0.4771]): _vg.add([_i], _w, 'REPLACE')
_vg = ob_cube.vertex_groups.new(name='Bone.020')
for _i, _w in zip([49, 50, 53, 54, 55, 56, 61, 62, 63, 64, 65, 66, 67, 68, 69, 70, 71, 72], [0.01873, 0.05824, 0.8347, 0.7895, 0.1264, 0.1318, 0.9543, 0.9532, 0.4708, 0.5013, 0.987, 0.9771, 0.9963, 0.9981, 0.9976, 0.9961, 0.9984, 0.9992]): _vg.add([_i], _w, 'REPLACE')
_vg = ob_cube.vertex_groups.new(name='Bone.013')
for _i, _w in zip([30, 31, 37, 38, 39, 40, 236, 253, 254, 257, 258, 408, 409, 444, 446], [0.05393, 0.01197, 0.005944, 0.3169, 0.2996, 0.01234, 0.3603, 0.1719, 0.2864, 0.436, 0.05021, 0.06907, 0.06621, 0.05888, 0.1533]): _vg.add([_i], _w, 'REPLACE')
_vg = ob_cube.vertex_groups.new(name='Bone.015')
for _i, _w in zip([253, 254, 257, 258, 259, 260, 261, 262, 263, 264, 265, 266, 275, 276, 278, 408, 409, 444, 446], [0.2045, 0.3805, 0.4591, 0.8682, 0.9328, 0.8952, 0.9407, 0.929, 0.2455, 0.2231, 0.1571, 0.2256, 0.01588, 0.003952, 0.01663, 0.08313, 0.08672, 0.07411, 0.06703]): _vg.add([_i], _w, 'REPLACE')
_vg = ob_cube.vertex_groups.new(name='Bone.017')
for _i, _w in zip([259, 260, 261, 262, 263, 264, 265, 266, 267, 268, 269, 270, 271, 272, 273, 274, 275, 276, 277, 278, 281], [0.059, 0.08369, 0.0476, 0.06743, 0.7519, 0.7714, 0.8407, 0.7731, 0.9585, 0.944, 0.9535, 0.9605, 0.1416, 0.1843, 0.2167, 0.1663, 0.9656, 0.9719, 0.974, 0.9634, 0.02463]): _vg.add([_i], _w, 'REPLACE')
_vg = ob_cube.vertex_groups.new(name='Bone.019')
for _i, _w in zip([269, 271, 273, 274, 279, 281, 282], [0.01889, 0.008219, 0.6582, 0.6978, 0.02251, 0.4912, 0.4756]): _vg.add([_i], _w, 'REPLACE')
_vg = ob_cube.vertex_groups.new(name='Bone.021')
for _i, _w in zip([267, 268, 271, 272, 273, 274, 279, 280, 281, 282, 283, 284, 285, 286, 287, 288, 289, 290], [0.02479, 0.05541, 0.8293, 0.797, 0.125, 0.1359, 0.9499, 0.9573, 0.4714, 0.5014, 0.986, 0.9792, 0.9958, 0.9986, 0.9974, 0.9965, 0.9982, 0.9993]): _vg.add([_i], _w, 'REPLACE')
_vg = ob_cube.vertex_groups.new(name='Bone.022')
for _i, _w in zip([87, 89, 91, 93, 95, 101, 102, 103, 104, 117, 120, 123], [0.004184, 0.7771, 0.8044, 0.06051, 0.01599, 0.7852, 0.7819, 0.009786, 0.02895, 0.007848, 0.1269, 0.09693]): _vg.add([_i], _w, 'REPLACE')
_vg = ob_cube.vertex_groups.new(name='Bone.023')
for _i, _w in zip([93, 95, 101, 102, 103, 104, 105, 106, 107, 108, 126, 129, 182, 183, 184, 185], [0.2234, 0.7299, 0.1199, 0.05475, 0.9493, 0.8625, 0.9949, 0.9819, 0.9992, 1.0, 0.03061, 0.04981, 0.968, 0.9955, 0.9912, 0.8873]): _vg.add([_i], _w, 'REPLACE')
_vg = ob_cube.vertex_groups.new(name='Bone.024')
for _i, _w in zip([89, 95, 102, 115, 120, 121, 122, 126, 129], [0.1041, 0.1157, 0.0457, 0.04087, 0.6429, 0.1233, 0.03032, 0.009241, 0.8377]): _vg.add([_i], _w, 'REPLACE')
_vg = ob_cube.vertex_groups.new(name='Bone.033')
for _i, _w in zip([97, 126, 132, 133, 135, 136, 156, 160, 164, 165], [0.07186, 0.00885, 0.732, 0.06977, 0.9029, 0.02069, 0.03128, 0.1067, 0.01204, 0.2246]): _vg.add([_i], _w, 'REPLACE')
_vg = ob_cube.vertex_groups.new(name='Bone.034')
for _i, _w in zip([132, 133, 138, 139, 140, 141, 150, 151, 152, 153, 154, 155, 156, 157], [0.03832, 0.02902, 0.9997, 0.9992, 0.9994, 0.9983, 0.9074, 0.9928, 0.9889, 0.8839, 0.9671, 0.9982, 0.9503, 0.9968]): _vg.add([_i], _w, 'REPLACE')
_vg = ob_cube.vertex_groups.new(name='Bone.025')
for _i, _w in zip([93, 95, 102, 104, 120, 126, 127, 128, 185], [0.6357, 0.05222, 0.06223, 0.0828, 0.0008677, 0.7162, 0.1424, 0.0114, 0.08649]): _vg.add([_i], _w, 'REPLACE')
_vg = ob_cube.vertex_groups.new(name='Bone.035')
for _i, _w in zip([93, 95, 97, 99, 110, 132, 135, 158, 159, 160, 161, 162, 163, 164, 165], [0.01518, 0.05609, 0.8785, 0.9763, 0.003515, 0.1086, 0.0221, 0.8843, 0.07226, 0.7784, 0.1015, 0.9529, 0.0311, 0.1066, 0.4913]): _vg.add([_i], _w, 'REPLACE')
_vg = ob_cube.vertex_groups.new(name='Bone.036')
for _i, _w in zip([109, 110, 111, 112, 113, 158, 159, 160, 161, 162, 163, 164, 165], [1.0, 0.9662, 0.9799, 0.9947, 0.9866, 0.09872, 0.9237, 0.09797, 0.878, 0.03202, 0.9588, 0.8598, 0.2665]): _vg.add([_i], _w, 'REPLACE')
_vg = ob_cube.vertex_groups.new(name='Bone.026')
for _i, _w in zip([91, 92, 94, 101, 117, 121, 123, 124, 125, 126, 127, 128, 129, 130, 131], [0.06022, 0.001662, 0.01727, 0.007163, 0.1478, 0.0115, 0.6802, 0.1354, 0.04371, 0.1046, 0.5845, 0.1262, 0.07218, 0.9364, 0.009627]): _vg.add([_i], _w, 'REPLACE')
_vg = ob_cube.vertex_groups.new(name='Bone.028')
_vg = ob_cube.vertex_groups.new(name='Bone.029')
for _i, _w in zip([127, 132, 133, 134, 136, 137, 150, 153, 166, 168, 169, 172], [0.01601, 0.06762, 0.7441, 0.07694, 0.8664, 0.0463, 0.07047, 0.08719, 0.08479, 0.04129, 0.4544, 0.02836]): _vg.add([_i], _w, 'REPLACE')
_vg = ob_cube.vertex_groups.new(name='Bone.030')
for _i, _w in zip([133, 134, 137, 142, 143, 144, 145, 166, 167, 168, 169, 170, 171, 172, 173], [0.01294, 0.05796, 0.02384, 0.9903, 0.9969, 0.9984, 0.9973, 0.9027, 0.9937, 0.9521, 0.5325, 0.8737, 0.9876, 0.8858, 0.9866]): _vg.add([_i], _w, 'REPLACE')
_vg = ob_cube.vertex_groups.new(name='Bone.027')
for _i, _w in zip([86, 87, 88, 90, 92, 94, 96, 98, 100, 114, 115, 116, 117, 118, 119, 120, 121, 122, 123, 124, 125, 126, 127, 128, 130, 131, 134, 137], [0.1521, 0.07375, 0.8961, 0.8918, 0.9474, 0.8695, 0.9414, 0.02694, 0.05784, 0.01968, 0.09042, 0.1116, 0.2796, 0.8236, 0.8961, 0.1111, 0.7098, 0.7878, 0.143, 0.8408, 0.9324, 0.01289, 0.1756, 0.7527, 0.009645, 0.9574, 0.01424, 0.01578]): _vg.add([_i], _w, 'REPLACE')
_vg = ob_cube.vertex_groups.new(name='Bone.031')
for _i, _w in zip([94, 96, 98, 100, 128, 133, 134, 136, 137, 170, 172, 174, 175, 177, 178, 179, 180, 181], [0.06424, 0.03963, 0.8693, 0.8137, 0.03965, 0.06369, 0.739, 0.01125, 0.8279, 0.09743, 0.06451, 0.1372, 0.0136, 0.07691, 0.1717, 0.04457, 0.1714, 0.05193]): _vg.add([_i], _w, 'REPLACE')
_vg = ob_cube.vertex_groups.new(name='Bone.032')
for _i, _w in zip([98, 100, 134, 137, 146, 147, 148, 149, 174, 175, 176, 177, 178, 179, 180, 181], [0.07865, 0.1176, 0.07501, 0.05393, 0.9723, 0.9765, 0.9802, 0.9872, 0.8516, 0.9655, 0.9777, 0.9121, 0.8155, 0.9485, 0.7919, 0.9384]): _vg.add([_i], _w, 'REPLACE')
_vg = ob_cube.vertex_groups.new(name='Bone.037')
for _i, _w in zip([303, 307, 309, 311, 313, 315, 319, 320, 321, 322, 324, 332, 333, 334, 338, 339, 341, 344, 345, 346, 347, 348, 350, 400, 403], [0.00397, 0.105, 0.03239, 0.7286, 0.7166, 0.008612, 0.01044, 0.105, 0.001287, 0.1053, 0.007961, 0.1589, 0.08915, 0.04833, 0.8258, 0.08286, 0.02415, 0.8525, 0.1573, 0.0134, 0.8555, 0.05947, 0.0001662, 0.09721, 0.1391]): _vg.add([_i], _w, 'REPLACE')
_vg = ob_cube.vertex_groups.new(name='Bone.043')
for _i, _w in zip([311, 313, 315, 317, 328, 329, 344, 350, 351, 353, 372, 376, 378, 379, 380, 381, 382, 383], [0.02293, 0.06271, 0.9337, 0.944, 0.08, 0.03285, 0.001027, 0.7767, 0.07244, 0.08579, 0.03816, 0.505, 0.8595, 0.1395, 0.8489, 0.0868, 0.2329, 0.7599]): _vg.add([_i], _w, 'REPLACE')
_vg = ob_cube.vertex_groups.new(name='Bone.047')
for _i, _w in zip([327, 328, 329, 330, 331, 376, 377, 378, 379, 380, 381, 382, 383], [1.0, 0.9123, 0.9553, 0.9863, 0.9952, 0.4939, 0.9916, 0.0941, 0.8511, 0.1434, 0.912, 0.7439, 0.148]): _vg.add([_i], _w, 'REPLACE')
_vg = ob_cube.vertex_groups.new(name='Bone.038')
for _i, _w in zip([303, 309, 319, 332, 333, 334, 335, 341, 342, 343, 345, 350, 351, 352, 354, 368, 387], [0.001181, 0.05851, 0.00754, 0.1568, 0.05859, 0.03848, 0.01956, 0.5214, 0.09575, 0.006885, 0.001138, 0.05724, 0.6524, 0.04696, 0.03914, 0.03047, 0.06043]): _vg.add([_i], _w, 'REPLACE')
_vg = ob_cube.vertex_groups.new(name='Bone.044')
for _i, _w in zip([317, 347, 350, 351, 353, 354, 368, 369, 370, 371, 372, 373, 374, 378, 383], [0.002414, 0.003078, 0.1056, 0.04932, 0.851, 0.0968, 0.8564, 0.08568, 0.08839, 0.8292, 0.896, 0.05266, 0.9647, 0.01806, 0.08457]): _vg.add([_i], _w, 'REPLACE')
_vg = ob_cube.vertex_groups.new(name='Bone.048')
for _i, _w in zip([356, 357, 358, 359, 368, 369, 370, 371, 372, 373, 374, 375], [0.9932, 0.985, 0.9978, 0.9826, 0.06287, 0.9066, 0.9043, 0.09261, 0.05156, 0.9443, 0.01152, 0.9823]): _vg.add([_i], _w, 'REPLACE')
_vg = ob_cube.vertex_groups.new(name='Bone.039')
for _i, _w in zip([303, 305, 306, 312, 332, 333, 334, 335, 336, 337, 341, 342, 344, 345, 346, 347, 348, 349, 354], [0.00363, 0.031, 0.056, 0.002851, 0.1569, 0.05994, 0.04357, 0.152, 0.3542, 0.1467, 0.04716, 0.09283, 0.06848, 0.6115, 0.1197, 0.07108, 0.8368, 0.06783, 0.01621]): _vg.add([_i], _w, 'REPLACE')
_vg = ob_cube.vertex_groups.new(name='Bone.045')
for _i, _w in zip([316, 346, 351, 352, 353, 354, 355, 362, 363, 368, 371, 384, 385, 386, 387, 388, 389, 390, 391, 398], [0.0569, 0.01701, 0.1634, 0.7533, 0.01146, 0.7464, 0.1307, 0.05411, 0.05961, 0.001102, 0.05774, 0.896, 0.1012, 0.0818, 0.8297, 0.8101, 0.1172, 0.9159, 0.06134, 0.1308]): _vg.add([_i], _w, 'REPLACE')
_vg = ob_cube.vertex_groups.new(name='Bone.049')
for _i, _w in zip([360, 361, 362, 363, 384, 385, 386, 387, 388, 389, 390, 391], [0.9745, 0.9832, 0.9431, 0.9355, 0.07844, 0.8951, 0.9112, 0.08875, 0.1046, 0.8718, 0.05775, 0.9358]): _vg.add([_i], _w, 'REPLACE')
_vg = ob_cube.vertex_groups.new(name='Bone.040')
for _i, _w in zip([303, 304, 305, 306, 308, 310, 312, 314, 316, 318, 332, 333, 334, 335, 336, 337, 338, 339, 340, 341, 342, 343, 345, 346, 348, 349, 355], [0.009147, 0.8976, 0.02141, 0.886, 0.9618, 0.9729, 0.8535, 0.5215, 0.00898, 0.003139, 0.1747, 0.6546, 0.7489, 0.1314, 0.338, 0.7206, 0.07822, 0.8816, 0.9492, 0.1638, 0.7514, 0.9375, 0.1681, 0.7736, 0.06951, 0.8601, 0.02421]): _vg.add([_i], _w, 'REPLACE')
_vg = ob_cube.vertex_groups.new(name='Bone.046')
for _i, _w in zip([310, 312, 314, 318, 349], [0.04489, 0.05033, 0.4487, 0.002421, 0.02316]): _vg.add([_i], _w, 'REPLACE')
_vg = ob_cube.vertex_groups.new(name='Bone.050')
for _i, _w in zip([312, 316, 318, 352, 354, 355, 364, 365, 366, 367, 388, 392, 393, 394, 395, 396, 397, 398, 399], [0.03278, 0.8984, 0.9272, 0.1538, 0.05552, 0.8111, 0.9926, 0.9981, 0.9985, 0.998, 0.07817, 0.9873, 0.9974, 0.996, 0.9748, 0.9784, 0.996, 0.8515, 0.9752]): _vg.add([_i], _w, 'REPLACE')
_vg = ob_cube.vertex_groups.new(name='Bone.041')
for _i, _w in zip([303, 305, 306, 307, 309, 311, 313, 319, 320, 322, 332, 333, 334, 335, 336, 337, 338, 341, 342], [0.8613, 0.8939, 0.03729, 0.8719, 0.8575, 0.06097, 0.02908, 0.8029, 0.8414, 0.03468, 0.1953, 0.07605, 0.057, 0.6679, 0.2768, 0.114, 0.07874, 0.223, 0.03492]): _vg.add([_i], _w, 'REPLACE')
_vg = ob_cube.vertex_groups.new(name='Bone.042')
for _i, _w in zip([311, 313, 319, 320, 321, 322, 323, 324, 325, 326, 400, 401, 402, 403], [0.1557, 0.1659, 0.1191, 0.03263, 0.9555, 0.8441, 0.9765, 0.966, 0.9959, 0.9977, 0.8864, 0.995, 0.986, 0.8378]): _vg.add([_i], _w, 'REPLACE')
_m = ob_cube.modifiers.new('Armature', 'ARMATURE')
_m.object = ob_armature
ob_light.location = (11.45, -14.04, 22.45)
ob_light.rotation_euler = (0.6503, 0.05522, 1.866)
ob_light.lock_rotations_4d = False
ob_light.empty_display_type = 'ARROWS'
ob_light.color = (0.0, 0.0, 0.0, 0.0)
ob_light.lineart.crease_threshold = 0.0
ob_camera.location = (4.539, -44.37, 20.23)
ob_camera.rotation_euler = (1.358, 1.747e-06, 6.318)
ob_camera.lock_rotations_4d = False
ob_camera.empty_display_type = 'ARROWS'
ob_camera.color = (0.0, 0.0, 0.0, 0.0)
ob_camera.display_type = 'WIRE'
ob_camera.lineart.crease_threshold = 0.0
ob_armature.location = (0.0, 0.0, 11.13)
ob_armature.show_in_front = True

# ---- collection membership
col_collection.objects.link(ob_cube)
col_collection.objects.link(ob_light)
col_collection.objects.link(ob_camera)
col_collection.objects.link(ob_armature)

# ---- scene / render settings (as saved in the file)
scene.camera = ob_camera
scene.frame_start = 1; scene.frame_end = 250; scene.frame_set(184)
scene.render.engine = 'BLENDER_EEVEE_NEXT'
scene.cycles.sampling_pattern = 'TABULATED_SOBOL'
scene.eevee.ray_tracing_options.trace_max_roughness = 0.0
bpy.context.view_layer.update()
